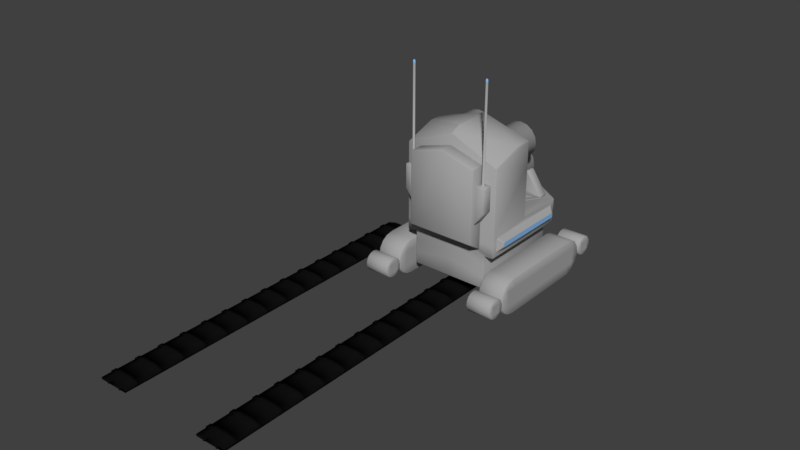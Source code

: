 # Source: Robot1.blend  (saved by Blender 2.78.0; exported with 4.5.12 LTS)
import bpy
from mathutils import Matrix  # noqa: F401  (used for matrix-valued properties, if any)

bpy.ops.wm.read_factory_settings(use_empty=True)
scene = bpy.context.scene
scene.name = 'Scene'

# ---- collections
col_collection_1 = bpy.data.collections.new('Collection 1'); scene.collection.children.link(col_collection_1)

# ---- materials (node trees are filled in below, after node groups)
mat_material = bpy.data.materials.new('Material')
mat_material.alpha_threshold = 0.0
mat_material.roughness = 0.5
mat_material_001 = bpy.data.materials.new('Material.001')
mat_material_001.alpha_threshold = 0.0
mat_material_001.roughness = 0.5
mat_material_003 = bpy.data.materials.new('Material.003')
mat_material_003.alpha_threshold = 0.0
mat_material_003.roughness = 0.5

# ---- material node trees
mat_material.use_nodes = True; mat_material.node_tree.nodes.clear()
_N = mat_material.node_tree.nodes; _L = mat_material.node_tree.links
n0 = _N.new('ShaderNodeOutputMaterial'); n0.name = 'Material Output'; n0.location = (300, 300)
n1 = _N.new('ShaderNodeBsdfDiffuse'); n1.name = 'Diffuse BSDF'; n1.location = (10, 300)
n1.inputs[0].default_value = (0.004896, 0.004896, 0.004896, 1.0)
_L.new(n1.outputs[0], n0.inputs[0])
n0.is_active_output = True
mat_material_001.use_nodes = True; mat_material_001.node_tree.nodes.clear()
_N = mat_material_001.node_tree.nodes; _L = mat_material_001.node_tree.links
n0 = _N.new('ShaderNodeOutputMaterial'); n0.name = 'Material Output'; n0.location = (300, 300)
n1 = _N.new('ShaderNodeBsdfDiffuse'); n1.name = 'Diffuse BSDF'; n1.location = (10, 300)
n1.inputs[0].default_value = (0.3844, 0.3844, 0.3844, 1.0)
_L.new(n1.outputs[0], n0.inputs[0])
n0.is_active_output = True
mat_material_003.use_nodes = True; mat_material_003.node_tree.nodes.clear()
_N = mat_material_003.node_tree.nodes; _L = mat_material_003.node_tree.links
n0 = _N.new('ShaderNodeOutputMaterial'); n0.name = 'Material Output'; n0.location = (300, 300)
n1 = _N.new('ShaderNodeBsdfDiffuse'); n1.name = 'Diffuse BSDF'; n1.location = (10, 300)
n1.inputs[0].default_value = (0.2298, 0.4669, 0.8, 1.0)
_L.new(n1.outputs[0], n0.inputs[0])
n0.is_active_output = True

# ---- world
world_world = bpy.data.worlds.new('World'); scene.world = world_world
world_world.color = (0.05088, 0.05088, 0.05088)
world_world.use_sun_shadow = False
world_world.sun_shadow_jitter_overblur = 0.0
world_world.cycles.sampling_method = 'MANUAL'

# ---- meshes
me_vert = bpy.data.meshes.new('Vert')
me_vert.from_pydata([(0.0, 0.0, 0.0), (-1.669e-06, 0.5051, -7.451e-09)], [(0, 1)], [])
me_vert.use_remesh_preserve_volume = False
me_vert.use_remesh_preserve_attributes = False
me_vert.use_mirror_vertex_groups = False
me_vert.update()
me_plane_000 = bpy.data.meshes.new('Plane.000')
me_plane_000.from_pydata([(0.16, 0.03286, -0.448), (0.1333, 0.03286, -0.448), (-0.1333, 0.03286, -0.448), (-0.16, 0.03286, -0.448), (-0.16, 0.05208, -0.448), (0.16, 0.05208, -0.448), (0.1333, 0.05208, -0.448), (-0.1333, 0.05208, -0.448), (0.3165, 0.05208, -0.448), (-0.3165, 0.05208, -0.448), (-0.1333, 0.1421, -0.448), (0.1333, 0.1421, -0.448), (0.3165, 0.09208, -0.448), (-0.3165, 0.09208, -0.448), (-0.3165, 0.09208, -0.1484), (0.3165, 0.09208, -0.1484), (-0.3165, 0.1168, -0.1484), (0.3165, 0.1168, -0.1484), (-0.3165, 0.1168, -0.248), (0.3165, 0.1168, -0.248), (-0.3165, 0.09208, -0.248), (0.3165, 0.09208, -0.248), (0.1333, 0.1421, -0.1484), (-0.1333, 0.1421, -0.1484), (0.1333, 0.1668, -0.1484), (-0.1333, 0.1668, -0.1484), (0.1333, 0.1668, -0.248), (-0.1333, 0.1668, -0.248), (0.1333, 0.1421, -0.248), (-0.1333, 0.1421, -0.248), (-0.3165, 0.05208, -0.1484), (0.3165, 0.05208, -0.1484), (-0.3165, 0.05208, -0.248), (0.3165, 0.05208, -0.248), (-0.1333, 0.05208, -0.1484), (0.1333, 0.05208, -0.1484), (-0.1333, 0.05208, -0.248), (0.1333, 0.05208, -0.248), (0.16, 0.05208, -0.1484), (0.16, 0.05208, -0.248), (-0.16, 0.05208, -0.1484), (-0.16, 0.05208, -0.248), (-0.16, 0.03286, -0.1484), (-0.1333, 0.03286, -0.1484), (-0.16, 0.03286, -0.248), (-0.1333, 0.03286, -0.248), (0.1333, 0.03286, -0.248), (0.1333, 0.03286, -0.1484), (0.16, 0.03286, -0.1484), (0.16, 0.03286, -0.248), (-0.3165, 0.09208, 0.05158), (0.3165, 0.09208, 0.05158), (0.1333, 0.1421, 0.05158), (-0.1333, 0.1421, 0.05158), (-0.3165, 0.05208, 0.05158), (0.3165, 0.05208, 0.05158), (-0.1333, 0.05208, 0.05158), (0.1333, 0.05208, 0.05158), (0.16, 0.05208, 0.05158), (-0.16, 0.05208, 0.05158), (-0.16, 0.03286, 0.05158), (-0.1333, 0.03286, 0.05158), (0.1333, 0.03286, 0.05158), (0.16, 0.03286, 0.05158), (-0.3165, 0.09208, 0.3512), (0.3165, 0.09208, 0.3512), (-0.3165, 0.1168, 0.3512), (0.3165, 0.1168, 0.3512), (-0.3165, 0.1168, 0.2516), (0.3165, 0.1168, 0.2516), (-0.3165, 0.09208, 0.2516), (0.3165, 0.09208, 0.2516), (0.1333, 0.1421, 0.3512), (-0.1333, 0.1421, 0.3512), (0.1333, 0.1668, 0.3512), (-0.1333, 0.1668, 0.3512), (0.1333, 0.1668, 0.2516), (-0.1333, 0.1668, 0.2516), (0.1333, 0.1421, 0.2516), (-0.1333, 0.1421, 0.2516), (-0.3165, 0.05208, 0.3512), (0.3165, 0.05208, 0.3512), (-0.3165, 0.05208, 0.2516), (0.3165, 0.05208, 0.2516), (-0.1333, 0.05208, 0.3512), (0.1333, 0.05208, 0.3512), (-0.1333, 0.05208, 0.2516), (0.1333, 0.05208, 0.2516), (0.16, 0.05208, 0.3512), (0.16, 0.05208, 0.2516), (-0.16, 0.05208, 0.3512), (-0.16, 0.05208, 0.2516), (-0.16, 0.03286, 0.3512), (-0.1333, 0.03286, 0.3512), (-0.16, 0.03286, 0.2516), (-0.1333, 0.03286, 0.2516), (0.1333, 0.03286, 0.2516), (0.1333, 0.03286, 0.3512), (0.16, 0.03286, 0.3512), (0.16, 0.03286, 0.2516), (-0.3165, 0.09208, 0.5512), (0.3165, 0.09208, 0.5512), (0.1333, 0.1421, 0.5512), (-0.1333, 0.1421, 0.5512), (-0.3165, 0.05208, 0.5512), (0.3165, 0.05208, 0.5512), (-0.1333, 0.05208, 0.5512), (0.1333, 0.05208, 0.5512), (0.16, 0.05208, 0.5512), (-0.16, 0.05208, 0.5512), (-0.16, 0.03286, 0.5512), (-0.1333, 0.03286, 0.5512), (0.1333, 0.03286, 0.5512), (0.16, 0.03286, 0.5512), (-0.3165, 0.09208, 0.8508), (0.3165, 0.09208, 0.8508), (-0.3165, 0.1168, 0.8508), (0.3165, 0.1168, 0.8508), (-0.3165, 0.1168, 0.7512), (0.3165, 0.1168, 0.7512), (-0.3165, 0.09208, 0.7512), (0.3165, 0.09208, 0.7512), (0.1333, 0.1421, 0.8508), (-0.1333, 0.1421, 0.8508), (0.1333, 0.1668, 0.8508), (-0.1333, 0.1668, 0.8508), (0.1333, 0.1668, 0.7512), (-0.1333, 0.1668, 0.7512), (0.1333, 0.1421, 0.7512), (-0.1333, 0.1421, 0.7512), (-0.3165, 0.05208, 0.8508), (0.3165, 0.05208, 0.8508), (-0.3165, 0.05208, 0.7512), (0.3165, 0.05208, 0.7512), (-0.1333, 0.05208, 0.8508), (0.1333, 0.05208, 0.8508), (-0.1333, 0.05208, 0.7512), (0.1333, 0.05208, 0.7512), (0.16, 0.05208, 0.8508), (0.16, 0.05208, 0.7512), (-0.16, 0.05208, 0.8508), (-0.16, 0.05208, 0.7512), (-0.16, 0.03286, 0.8508), (-0.1333, 0.03286, 0.8508), (-0.16, 0.03286, 0.7512), (-0.1333, 0.03286, 0.7512), (0.1333, 0.03286, 0.7512), (0.1333, 0.03286, 0.8508), (0.16, 0.03286, 0.8508), (0.16, 0.03286, 0.7512), (-0.3165, 0.09208, 1.051), (0.3165, 0.09208, 1.051), (0.1333, 0.1421, 1.051), (-0.1333, 0.1421, 1.051), (-0.3165, 0.05208, 1.051), (0.3165, 0.05208, 1.051), (-0.1333, 0.05208, 1.051), (0.1333, 0.05208, 1.051), (0.16, 0.05208, 1.051), (-0.16, 0.05208, 1.051), (-0.16, 0.03286, 1.051), (-0.1333, 0.03286, 1.051), (0.1333, 0.03286, 1.051), (0.16, 0.03286, 1.051), (-0.3165, 0.09208, 1.35), (0.3165, 0.09208, 1.35), (-0.3165, 0.1168, 1.35), (0.3165, 0.1168, 1.35), (-0.3165, 0.1168, 1.251), (0.3165, 0.1168, 1.251), (-0.3165, 0.09208, 1.251), (0.3165, 0.09208, 1.251), (0.1333, 0.1421, 1.35), (-0.1333, 0.1421, 1.35), (0.1333, 0.1668, 1.35), (-0.1333, 0.1668, 1.35), (0.1333, 0.1668, 1.251), (-0.1333, 0.1668, 1.251), (0.1333, 0.1421, 1.251), (-0.1333, 0.1421, 1.251), (-0.3165, 0.05208, 1.35), (0.3165, 0.05208, 1.35), (-0.3165, 0.05208, 1.251), (0.3165, 0.05208, 1.251), (-0.1333, 0.05208, 1.35), (0.1333, 0.05208, 1.35), (-0.1333, 0.05208, 1.251), (0.1333, 0.05208, 1.251), (0.16, 0.05208, 1.35), (0.16, 0.05208, 1.251), (-0.16, 0.05208, 1.35), (-0.16, 0.05208, 1.251), (-0.16, 0.03286, 1.35), (-0.1333, 0.03286, 1.35), (-0.16, 0.03286, 1.251), (-0.1333, 0.03286, 1.251), (0.1333, 0.03286, 1.251), (0.1333, 0.03286, 1.35), (0.16, 0.03286, 1.35), (0.16, 0.03286, 1.251), (-0.3165, 0.09208, 1.55), (0.3165, 0.09208, 1.55), (0.1333, 0.1421, 1.55), (-0.1333, 0.1421, 1.55), (-0.3165, 0.05208, 1.55), (0.3165, 0.05208, 1.55), (-0.1333, 0.05208, 1.55), (0.1333, 0.05208, 1.55), (0.16, 0.05208, 1.55), (-0.16, 0.05208, 1.55), (-0.16, 0.03286, 1.55), (-0.1333, 0.03286, 1.55), (0.1333, 0.03286, 1.55), (0.16, 0.03286, 1.55), (-0.3165, 0.09208, 1.85), (0.3165, 0.09208, 1.85), (-0.3165, 0.1168, 1.85), (0.3165, 0.1168, 1.85), (-0.3165, 0.1168, 1.75), (0.3165, 0.1168, 1.75), (-0.3165, 0.09208, 1.75), (0.3165, 0.09208, 1.75), (0.1333, 0.1421, 1.85), (-0.1333, 0.1421, 1.85), (0.1333, 0.1668, 1.85), (-0.1333, 0.1668, 1.85), (0.1333, 0.1668, 1.75), (-0.1333, 0.1668, 1.75), (0.1333, 0.1421, 1.75), (-0.1333, 0.1421, 1.75), (-0.3165, 0.05208, 1.85), (0.3165, 0.05208, 1.85), (-0.3165, 0.05208, 1.75), (0.3165, 0.05208, 1.75), (-0.1333, 0.05208, 1.85), (0.1333, 0.05208, 1.85), (-0.1333, 0.05208, 1.75), (0.1333, 0.05208, 1.75), (0.16, 0.05208, 1.85), (0.16, 0.05208, 1.75), (-0.16, 0.05208, 1.85), (-0.16, 0.05208, 1.75), (-0.16, 0.03286, 1.85), (-0.1333, 0.03286, 1.85), (-0.16, 0.03286, 1.75), (-0.1333, 0.03286, 1.75), (0.1333, 0.03286, 1.75), (0.1333, 0.03286, 1.85), (0.16, 0.03286, 1.85), (0.16, 0.03286, 1.75), (-0.3165, 0.09208, 2.05), (0.3165, 0.09208, 2.05), (0.1333, 0.1421, 2.05), (-0.1333, 0.1421, 2.05), (-0.3165, 0.05208, 2.05), (0.3165, 0.05208, 2.05), (-0.1333, 0.05208, 2.05), (0.1333, 0.05208, 2.05), (0.16, 0.05208, 2.05), (-0.16, 0.05208, 2.05), (-0.16, 0.03286, 2.05), (-0.1333, 0.03286, 2.05), (0.1333, 0.03286, 2.05), (0.16, 0.03286, 2.05), (-0.3165, 0.09208, 2.35), (0.3165, 0.09208, 2.35), (-0.3165, 0.1168, 2.35), (0.3165, 0.1168, 2.35), (-0.3165, 0.1168, 2.25), (0.3165, 0.1168, 2.25), (-0.3165, 0.09208, 2.25), (0.3165, 0.09208, 2.25), (0.1333, 0.1421, 2.35), (-0.1333, 0.1421, 2.35), (0.1333, 0.1668, 2.35), (-0.1333, 0.1668, 2.35), (0.1333, 0.1668, 2.25), (-0.1333, 0.1668, 2.25), (0.1333, 0.1421, 2.25), (-0.1333, 0.1421, 2.25), (-0.3165, 0.05208, 2.35), (0.3165, 0.05208, 2.35), (-0.3165, 0.05208, 2.25), (0.3165, 0.05208, 2.25), (-0.1333, 0.05208, 2.35), (0.1333, 0.05208, 2.35), (-0.1333, 0.05208, 2.25), (0.1333, 0.05208, 2.25), (0.16, 0.05208, 2.35), (0.16, 0.05208, 2.25), (-0.16, 0.05208, 2.35), (-0.16, 0.05208, 2.25), (-0.16, 0.03286, 2.35), (-0.1333, 0.03286, 2.35), (-0.16, 0.03286, 2.25), (-0.1333, 0.03286, 2.25), (0.1333, 0.03286, 2.25), (0.1333, 0.03286, 2.35), (0.16, 0.03286, 2.35), (0.16, 0.03286, 2.25), (-0.3165, 0.09208, 2.55), (0.3165, 0.09208, 2.55), (0.1333, 0.1421, 2.55), (-0.1333, 0.1421, 2.55), (-0.3165, 0.05208, 2.55), (0.3165, 0.05208, 2.55), (-0.1333, 0.05208, 2.55), (0.1333, 0.05208, 2.55), (0.16, 0.05208, 2.55), (-0.16, 0.05208, 2.55), (-0.16, 0.03286, 2.55), (-0.1333, 0.03286, 2.55), (0.1333, 0.03286, 2.55), (0.16, 0.03286, 2.55), (-0.3165, 0.09208, 2.849), (0.3165, 0.09208, 2.849), (-0.3165, 0.1168, 2.849), (0.3165, 0.1168, 2.849), (-0.3165, 0.1168, 2.75), (0.3165, 0.1168, 2.75), (-0.3165, 0.09208, 2.75), (0.3165, 0.09208, 2.75), (0.1333, 0.1421, 2.849), (-0.1333, 0.1421, 2.849), (0.1333, 0.1668, 2.849), (-0.1333, 0.1668, 2.849), (0.1333, 0.1668, 2.75), (-0.1333, 0.1668, 2.75), (0.1333, 0.1421, 2.75), (-0.1333, 0.1421, 2.75), (-0.3165, 0.05208, 2.849), (0.3165, 0.05208, 2.849), (-0.3165, 0.05208, 2.75), (0.3165, 0.05208, 2.75), (-0.1333, 0.05208, 2.849), (0.1333, 0.05208, 2.849), (-0.1333, 0.05208, 2.75), (0.1333, 0.05208, 2.75), (0.16, 0.05208, 2.849), (0.16, 0.05208, 2.75), (-0.16, 0.05208, 2.849), (-0.16, 0.05208, 2.75), (-0.16, 0.03286, 2.849), (-0.1333, 0.03286, 2.849), (-0.16, 0.03286, 2.75), (-0.1333, 0.03286, 2.75), (0.1333, 0.03286, 2.75), (0.1333, 0.03286, 2.849), (0.16, 0.03286, 2.849), (0.16, 0.03286, 2.75), (-0.3165, 0.09208, 3.049), (0.3165, 0.09208, 3.049), (0.1333, 0.1421, 3.049), (-0.1333, 0.1421, 3.049), (-0.3165, 0.05208, 3.049), (0.3165, 0.05208, 3.049), (-0.1333, 0.05208, 3.049), (0.1333, 0.05208, 3.049), (0.16, 0.05208, 3.049), (-0.16, 0.05208, 3.049), (-0.16, 0.03286, 3.049), (-0.1333, 0.03286, 3.049), (0.1333, 0.03286, 3.049), (0.16, 0.03286, 3.049), (-0.3165, 0.09208, 3.349), (0.3165, 0.09208, 3.349), (-0.3165, 0.1168, 3.349), (0.3165, 0.1168, 3.349), (-0.3165, 0.1168, 3.249), (0.3165, 0.1168, 3.249), (-0.3165, 0.09208, 3.249), (0.3165, 0.09208, 3.249), (0.1333, 0.1421, 3.349), (-0.1333, 0.1421, 3.349), (0.1333, 0.1668, 3.349), (-0.1333, 0.1668, 3.349), (0.1333, 0.1668, 3.249), (-0.1333, 0.1668, 3.249), (0.1333, 0.1421, 3.249), (-0.1333, 0.1421, 3.249), (-0.3165, 0.05208, 3.349), (0.3165, 0.05208, 3.349), (-0.3165, 0.05208, 3.249), (0.3165, 0.05208, 3.249), (-0.1333, 0.05208, 3.349), (0.1333, 0.05208, 3.349), (-0.1333, 0.05208, 3.249), (0.1333, 0.05208, 3.249), (0.16, 0.05208, 3.349), (0.16, 0.05208, 3.249), (-0.16, 0.05208, 3.349), (-0.16, 0.05208, 3.249), (-0.16, 0.03286, 3.349), (-0.1333, 0.03286, 3.349), (-0.16, 0.03286, 3.249), (-0.1333, 0.03286, 3.249), (0.1333, 0.03286, 3.249), (0.1333, 0.03286, 3.349), (0.16, 0.03286, 3.349), (0.16, 0.03286, 3.249), (-0.3165, 0.09208, 3.549), (0.3165, 0.09208, 3.549), (0.1333, 0.1421, 3.549), (-0.1333, 0.1421, 3.549), (-0.3165, 0.05208, 3.549), (0.3165, 0.05208, 3.549), (-0.1333, 0.05208, 3.549), (0.1333, 0.05208, 3.549), (0.16, 0.05208, 3.549), (-0.16, 0.05208, 3.549), (-0.16, 0.03286, 3.549), (-0.1333, 0.03286, 3.549), (0.1333, 0.03286, 3.549), (0.16, 0.03286, 3.549), (-0.3165, 0.09208, 3.848), (0.3165, 0.09208, 3.848), (-0.3165, 0.1168, 3.848), (0.3165, 0.1168, 3.848), (-0.3165, 0.1168, 3.749), (0.3165, 0.1168, 3.749), (-0.3165, 0.09208, 3.749), (0.3165, 0.09208, 3.749), (0.1333, 0.1421, 3.848), (-0.1333, 0.1421, 3.848), (0.1333, 0.1668, 3.848), (-0.1333, 0.1668, 3.848), (0.1333, 0.1668, 3.749), (-0.1333, 0.1668, 3.749), (0.1333, 0.1421, 3.749), (-0.1333, 0.1421, 3.749), (-0.3165, 0.05208, 3.848), (0.3165, 0.05208, 3.848), (-0.3165, 0.05208, 3.749), (0.3165, 0.05208, 3.749), (-0.1333, 0.05208, 3.848), (0.1333, 0.05208, 3.848), (-0.1333, 0.05208, 3.749), (0.1333, 0.05208, 3.749), (0.16, 0.05208, 3.848), (0.16, 0.05208, 3.749), (-0.16, 0.05208, 3.848), (-0.16, 0.05208, 3.749), (-0.16, 0.03286, 3.848), (-0.1333, 0.03286, 3.848), (-0.16, 0.03286, 3.749), (-0.1333, 0.03286, 3.749), (0.1333, 0.03286, 3.749), (0.1333, 0.03286, 3.848), (0.16, 0.03286, 3.848), (0.16, 0.03286, 3.749), (-0.3165, 0.09208, 4.048), (0.3165, 0.09208, 4.048), (0.1333, 0.1421, 4.048), (-0.1333, 0.1421, 4.048), (-0.3165, 0.05208, 4.048), (0.3165, 0.05208, 4.048), (-0.1333, 0.05208, 4.048), (0.1333, 0.05208, 4.048), (0.16, 0.05208, 4.048), (-0.16, 0.05208, 4.048), (-0.16, 0.03286, 4.048), (-0.1333, 0.03286, 4.048), (0.1333, 0.03286, 4.048), (0.16, 0.03286, 4.048), (-0.3165, 0.09208, 4.348), (0.3165, 0.09208, 4.348), (-0.3165, 0.1168, 4.348), (0.3165, 0.1168, 4.348), (-0.3165, 0.1168, 4.248), (0.3165, 0.1168, 4.248), (-0.3165, 0.09208, 4.248), (0.3165, 0.09208, 4.248), (0.1333, 0.1421, 4.348), (-0.1333, 0.1421, 4.348), (0.1333, 0.1668, 4.348), (-0.1333, 0.1668, 4.348), (0.1333, 0.1668, 4.248), (-0.1333, 0.1668, 4.248), (0.1333, 0.1421, 4.248), (-0.1333, 0.1421, 4.248), (-0.3165, 0.05208, 4.348), (0.3165, 0.05208, 4.348), (-0.3165, 0.05208, 4.248), (0.3165, 0.05208, 4.248), (-0.1333, 0.05208, 4.348), (0.1333, 0.05208, 4.348), (-0.1333, 0.05208, 4.248), (0.1333, 0.05208, 4.248), (0.16, 0.05208, 4.348), (0.16, 0.05208, 4.248), (-0.16, 0.05208, 4.348), (-0.16, 0.05208, 4.248), (-0.16, 0.03286, 4.348), (-0.1333, 0.03286, 4.348), (-0.16, 0.03286, 4.248), (-0.1333, 0.03286, 4.248), (0.1333, 0.03286, 4.248), (0.1333, 0.03286, 4.348), (0.16, 0.03286, 4.348), (0.16, 0.03286, 4.248), (-0.3165, 0.09208, 4.548), (0.3165, 0.09208, 4.548), (0.1333, 0.1421, 4.548), (-0.1333, 0.1421, 4.548), (-0.3165, 0.05208, 4.548), (0.3165, 0.05208, 4.548), (-0.1333, 0.05208, 4.548), (0.1333, 0.05208, 4.548), (0.16, 0.05208, 4.548), (-0.16, 0.05208, 4.548), (-0.16, 0.03286, 4.548), (-0.1333, 0.03286, 4.548), (0.1333, 0.03286, 4.548), (0.16, 0.03286, 4.548), (-0.3165, 0.09208, 4.848), (0.3165, 0.09208, 4.848), (-0.3165, 0.1168, 4.848), (0.3165, 0.1168, 4.848), (-0.3165, 0.1168, 4.748), (0.3165, 0.1168, 4.748), (-0.3165, 0.09208, 4.748), (0.3165, 0.09208, 4.748), (0.1333, 0.1421, 4.848), (-0.1333, 0.1421, 4.848), (0.1333, 0.1668, 4.848), (-0.1333, 0.1668, 4.848), (0.1333, 0.1668, 4.748), (-0.1333, 0.1668, 4.748), (0.1333, 0.1421, 4.748), (-0.1333, 0.1421, 4.748), (-0.3165, 0.05208, 4.848), (0.3165, 0.05208, 4.848), (-0.3165, 0.05208, 4.748), (0.3165, 0.05208, 4.748), (-0.1333, 0.05208, 4.848), (0.1333, 0.05208, 4.848), (-0.1333, 0.05208, 4.748), (0.1333, 0.05208, 4.748), (0.16, 0.05208, 4.848), (0.16, 0.05208, 4.748), (-0.16, 0.05208, 4.848), (-0.16, 0.05208, 4.748), (-0.16, 0.03286, 4.848), (-0.1333, 0.03286, 4.848), (-0.16, 0.03286, 4.748), (-0.1333, 0.03286, 4.748), (0.1333, 0.03286, 4.748), (0.1333, 0.03286, 4.848), (0.16, 0.03286, 4.848), (0.16, 0.03286, 4.748), (-0.3165, 0.09208, 5.048), (0.3165, 0.09208, 5.048), (0.1333, 0.1421, 5.048), (-0.1333, 0.1421, 5.048), (-0.3165, 0.05208, 5.048), (0.3165, 0.05208, 5.048), (-0.1333, 0.05208, 5.048), (0.1333, 0.05208, 5.048), (0.16, 0.05208, 5.048), (-0.16, 0.05208, 5.048), (-0.16, 0.03286, 5.048), (-0.1333, 0.03286, 5.048), (0.1333, 0.03286, 5.048), (0.16, 0.03286, 5.048), (-0.3165, 0.09208, 5.347), (0.3165, 0.09208, 5.347), (-0.3165, 0.1168, 5.347), (0.3165, 0.1168, 5.347), (-0.3165, 0.1168, 5.248), (0.3165, 0.1168, 5.248), (-0.3165, 0.09208, 5.248), (0.3165, 0.09208, 5.248), (0.1333, 0.1421, 5.347), (-0.1333, 0.1421, 5.347), (0.1333, 0.1668, 5.347), (-0.1333, 0.1668, 5.347), (0.1333, 0.1668, 5.248), (-0.1333, 0.1668, 5.248), (0.1333, 0.1421, 5.248), (-0.1333, 0.1421, 5.248), (-0.3165, 0.05208, 5.347), (0.3165, 0.05208, 5.347), (-0.3165, 0.05208, 5.248), (0.3165, 0.05208, 5.248), (-0.1333, 0.05208, 5.347), (0.1333, 0.05208, 5.347), (-0.1333, 0.05208, 5.248), (0.1333, 0.05208, 5.248), (0.16, 0.05208, 5.347), (0.16, 0.05208, 5.248), (-0.16, 0.05208, 5.347), (-0.16, 0.05208, 5.248), (-0.16, 0.03286, 5.347), (-0.1333, 0.03286, 5.347), (-0.16, 0.03286, 5.248), (-0.1333, 0.03286, 5.248), (0.1333, 0.03286, 5.248), (0.1333, 0.03286, 5.347), (0.16, 0.03286, 5.347), (0.16, 0.03286, 5.248), (-0.3165, 0.09208, 5.547), (0.3165, 0.09208, 5.547), (0.1333, 0.1421, 5.547), (-0.1333, 0.1421, 5.547), (-0.3165, 0.05208, 5.547), (0.3165, 0.05208, 5.547), (-0.1333, 0.05208, 5.547), (0.1333, 0.05208, 5.547), (0.16, 0.05208, 5.547), (-0.16, 0.05208, 5.547), (-0.16, 0.03286, 5.547), (-0.1333, 0.03286, 5.547), (0.1333, 0.03286, 5.547), (0.16, 0.03286, 5.547), (-0.3165, 0.09208, 5.847), (0.3165, 0.09208, 5.847), (-0.3165, 0.1168, 5.847), (0.3165, 0.1168, 5.847), (-0.3165, 0.1168, 5.747), (0.3165, 0.1168, 5.747), (-0.3165, 0.09208, 5.747), (0.3165, 0.09208, 5.747), (0.1333, 0.1421, 5.847), (-0.1333, 0.1421, 5.847), (0.1333, 0.1668, 5.847), (-0.1333, 0.1668, 5.847), (0.1333, 0.1668, 5.747), (-0.1333, 0.1668, 5.747), (0.1333, 0.1421, 5.747), (-0.1333, 0.1421, 5.747), (-0.3165, 0.05208, 5.847), (0.3165, 0.05208, 5.847), (-0.3165, 0.05208, 5.747), (0.3165, 0.05208, 5.747), (-0.1333, 0.05208, 5.847), (0.1333, 0.05208, 5.847), (-0.1333, 0.05208, 5.747), (0.1333, 0.05208, 5.747), (0.16, 0.05208, 5.847), (0.16, 0.05208, 5.747), (-0.16, 0.05208, 5.847), (-0.16, 0.05208, 5.747), (-0.16, 0.03286, 5.847), (-0.1333, 0.03286, 5.847), (-0.16, 0.03286, 5.747), (-0.1333, 0.03286, 5.747), (0.1333, 0.03286, 5.747), (0.1333, 0.03286, 5.847), (0.16, 0.03286, 5.847), (0.16, 0.03286, 5.747), (-0.3165, 0.09208, 6.047), (0.3165, 0.09208, 6.047), (0.1333, 0.1421, 6.047), (-0.1333, 0.1421, 6.047), (-0.3165, 0.05208, 6.047), (0.3165, 0.05208, 6.047), (-0.1333, 0.05208, 6.047), (0.1333, 0.05208, 6.047), (0.16, 0.05208, 6.047), (-0.16, 0.05208, 6.047), (-0.16, 0.03286, 6.047), (-0.1333, 0.03286, 6.047), (0.1333, 0.03286, 6.047), (0.16, 0.03286, 6.047), (-0.3165, 0.09208, 6.346), (0.3165, 0.09208, 6.346), (-0.3165, 0.1168, 6.346), (0.3165, 0.1168, 6.346), (-0.3165, 0.1168, 6.247), (0.3165, 0.1168, 6.247), (-0.3165, 0.09208, 6.247), (0.3165, 0.09208, 6.247), (0.1333, 0.1421, 6.346), (-0.1333, 0.1421, 6.346), (0.1333, 0.1668, 6.346), (-0.1333, 0.1668, 6.346), (0.1333, 0.1668, 6.247), (-0.1333, 0.1668, 6.247), (0.1333, 0.1421, 6.247), (-0.1333, 0.1421, 6.247), (-0.3165, 0.05208, 6.346), (0.3165, 0.05208, 6.346), (-0.3165, 0.05208, 6.247), (0.3165, 0.05208, 6.247), (-0.1333, 0.05208, 6.346), (0.1333, 0.05208, 6.346), (-0.1333, 0.05208, 6.247), (0.1333, 0.05208, 6.247), (0.16, 0.05208, 6.346), (0.16, 0.05208, 6.247), (-0.16, 0.05208, 6.346), (-0.16, 0.05208, 6.247), (-0.16, 0.03286, 6.346), (-0.1333, 0.03286, 6.346), (-0.16, 0.03286, 6.247), (-0.1333, 0.03286, 6.247), (0.1333, 0.03286, 6.247), (0.1333, 0.03286, 6.346), (0.16, 0.03286, 6.346), (0.16, 0.03286, 6.247), (-0.3165, 0.09208, 6.546), (0.3165, 0.09208, 6.546), (0.1333, 0.1421, 6.546), (-0.1333, 0.1421, 6.546), (-0.3165, 0.05208, 6.546), (0.3165, 0.05208, 6.546), (-0.1333, 0.05208, 6.546), (0.1333, 0.05208, 6.546), (0.16, 0.05208, 6.546), (-0.16, 0.05208, 6.546), (-0.16, 0.03286, 6.546), (-0.1333, 0.03286, 6.546), (0.1333, 0.03286, 6.546), (0.16, 0.03286, 6.546), (-0.3165, 0.09208, 6.846), (0.3165, 0.09208, 6.846), (-0.3165, 0.1168, 6.846), (0.3165, 0.1168, 6.846), (-0.3165, 0.1168, 6.746), (0.3165, 0.1168, 6.746), (-0.3165, 0.09208, 6.746), (0.3165, 0.09208, 6.746), (0.1333, 0.1421, 6.846), (-0.1333, 0.1421, 6.846), (0.1333, 0.1668, 6.846), (-0.1333, 0.1668, 6.846), (0.1333, 0.1668, 6.746), (-0.1333, 0.1668, 6.746), (0.1333, 0.1421, 6.746), (-0.1333, 0.1421, 6.746), (-0.3165, 0.05208, 6.846), (0.3165, 0.05208, 6.846), (-0.3165, 0.05208, 6.746), (0.3165, 0.05208, 6.746), (-0.1333, 0.05208, 6.846), (0.1333, 0.05208, 6.846), (-0.1333, 0.05208, 6.746), (0.1333, 0.05208, 6.746), (0.16, 0.05208, 6.846), (0.16, 0.05208, 6.746), (-0.16, 0.05208, 6.846), (-0.16, 0.05208, 6.746), (-0.16, 0.03286, 6.846), (-0.1333, 0.03286, 6.846), (-0.16, 0.03286, 6.746), (-0.1333, 0.03286, 6.746), (0.1333, 0.03286, 6.746), (0.1333, 0.03286, 6.846), (0.16, 0.03286, 6.846), (0.16, 0.03286, 6.746), (-0.3165, 0.09208, 7.046), (0.3165, 0.09208, 7.046), (0.1333, 0.1421, 7.046), (-0.1333, 0.1421, 7.046), (-0.3165, 0.05208, 7.046), (0.3165, 0.05208, 7.046), (-0.1333, 0.05208, 7.046), (0.1333, 0.05208, 7.046), (0.16, 0.05208, 7.046), (-0.16, 0.05208, 7.046), (-0.16, 0.03286, 7.046), (-0.1333, 0.03286, 7.046), (0.1333, 0.03286, 7.046), (0.16, 0.03286, 7.046)], [], [(39, 49, 0, 5), (32, 20, 13, 9), (29, 28, 11, 10), (33, 39, 5, 8), (20, 29, 10, 13), (46, 37, 6, 1), (41, 32, 9, 4), (49, 46, 1, 0), (36, 45, 2, 7), (44, 41, 4, 3), (28, 21, 12, 11), (45, 44, 3, 2), (37, 36, 7, 6), (21, 33, 8, 12), (22, 15, 17, 24), (24, 17, 19, 26), (26, 19, 21, 28), (18, 27, 29, 20), (27, 26, 28, 29), (16, 25, 27, 18), (25, 24, 26, 27), (14, 23, 25, 16), (23, 22, 24, 25), (15, 21, 19, 17), (20, 14, 16, 18), (21, 15, 31, 33), (14, 20, 32, 30), (41, 40, 30, 32), (39, 38, 48, 49), (40, 41, 44, 42), (37, 35, 34, 36), (36, 34, 43, 45), (33, 31, 38, 39), (35, 37, 46, 47), (49, 48, 47, 46), (45, 43, 42, 44), (30, 40, 59, 54), (34, 35, 57, 56), (31, 15, 51, 55), (23, 14, 50, 53), (42, 43, 61, 60), (48, 38, 58, 63), (14, 30, 54, 50), (35, 47, 62, 57), (43, 34, 56, 61), (38, 31, 55, 58), (15, 22, 52, 51), (22, 23, 53, 52), (40, 42, 60, 59), (47, 48, 63, 62), (89, 99, 63, 58), (82, 70, 50, 54), (79, 78, 52, 53), (83, 89, 58, 55), (70, 79, 53, 50), (96, 87, 57, 62), (91, 82, 54, 59), (99, 96, 62, 63), (86, 95, 61, 56), (94, 91, 59, 60), (78, 71, 51, 52), (95, 94, 60, 61), (87, 86, 56, 57), (71, 83, 55, 51), (72, 65, 67, 74), (74, 67, 69, 76), (76, 69, 71, 78), (68, 77, 79, 70), (77, 76, 78, 79), (66, 75, 77, 68), (75, 74, 76, 77), (64, 73, 75, 66), (73, 72, 74, 75), (65, 71, 69, 67), (70, 64, 66, 68), (71, 65, 81, 83), (64, 70, 82, 80), (91, 90, 80, 82), (89, 88, 98, 99), (90, 91, 94, 92), (87, 85, 84, 86), (86, 84, 93, 95), (83, 81, 88, 89), (85, 87, 96, 97), (99, 98, 97, 96), (95, 93, 92, 94), (80, 90, 109, 104), (84, 85, 107, 106), (81, 65, 101, 105), (73, 64, 100, 103), (92, 93, 111, 110), (98, 88, 108, 113), (64, 80, 104, 100), (85, 97, 112, 107), (93, 84, 106, 111), (88, 81, 105, 108), (65, 72, 102, 101), (72, 73, 103, 102), (90, 92, 110, 109), (97, 98, 113, 112), (139, 149, 113, 108), (132, 120, 100, 104), (129, 128, 102, 103), (133, 139, 108, 105), (120, 129, 103, 100), (146, 137, 107, 112), (141, 132, 104, 109), (149, 146, 112, 113), (136, 145, 111, 106), (144, 141, 109, 110), (128, 121, 101, 102), (145, 144, 110, 111), (137, 136, 106, 107), (121, 133, 105, 101), (122, 115, 117, 124), (124, 117, 119, 126), (126, 119, 121, 128), (118, 127, 129, 120), (127, 126, 128, 129), (116, 125, 127, 118), (125, 124, 126, 127), (114, 123, 125, 116), (123, 122, 124, 125), (115, 121, 119, 117), (120, 114, 116, 118), (121, 115, 131, 133), (114, 120, 132, 130), (141, 140, 130, 132), (139, 138, 148, 149), (140, 141, 144, 142), (137, 135, 134, 136), (136, 134, 143, 145), (133, 131, 138, 139), (135, 137, 146, 147), (149, 148, 147, 146), (145, 143, 142, 144), (130, 140, 159, 154), (134, 135, 157, 156), (131, 115, 151, 155), (123, 114, 150, 153), (142, 143, 161, 160), (148, 138, 158, 163), (114, 130, 154, 150), (135, 147, 162, 157), (143, 134, 156, 161), (138, 131, 155, 158), (115, 122, 152, 151), (122, 123, 153, 152), (140, 142, 160, 159), (147, 148, 163, 162), (189, 199, 163, 158), (182, 170, 150, 154), (179, 178, 152, 153), (183, 189, 158, 155), (170, 179, 153, 150), (196, 187, 157, 162), (191, 182, 154, 159), (199, 196, 162, 163), (186, 195, 161, 156), (194, 191, 159, 160), (178, 171, 151, 152), (195, 194, 160, 161), (187, 186, 156, 157), (171, 183, 155, 151), (172, 165, 167, 174), (174, 167, 169, 176), (176, 169, 171, 178), (168, 177, 179, 170), (177, 176, 178, 179), (166, 175, 177, 168), (175, 174, 176, 177), (164, 173, 175, 166), (173, 172, 174, 175), (165, 171, 169, 167), (170, 164, 166, 168), (171, 165, 181, 183), (164, 170, 182, 180), (191, 190, 180, 182), (189, 188, 198, 199), (190, 191, 194, 192), (187, 185, 184, 186), (186, 184, 193, 195), (183, 181, 188, 189), (185, 187, 196, 197), (199, 198, 197, 196), (195, 193, 192, 194), (180, 190, 209, 204), (184, 185, 207, 206), (181, 165, 201, 205), (173, 164, 200, 203), (192, 193, 211, 210), (198, 188, 208, 213), (164, 180, 204, 200), (185, 197, 212, 207), (193, 184, 206, 211), (188, 181, 205, 208), (165, 172, 202, 201), (172, 173, 203, 202), (190, 192, 210, 209), (197, 198, 213, 212), (239, 249, 213, 208), (232, 220, 200, 204), (229, 228, 202, 203), (233, 239, 208, 205), (220, 229, 203, 200), (246, 237, 207, 212), (241, 232, 204, 209), (249, 246, 212, 213), (236, 245, 211, 206), (244, 241, 209, 210), (228, 221, 201, 202), (245, 244, 210, 211), (237, 236, 206, 207), (221, 233, 205, 201), (222, 215, 217, 224), (224, 217, 219, 226), (226, 219, 221, 228), (218, 227, 229, 220), (227, 226, 228, 229), (216, 225, 227, 218), (225, 224, 226, 227), (214, 223, 225, 216), (223, 222, 224, 225), (215, 221, 219, 217), (220, 214, 216, 218), (221, 215, 231, 233), (214, 220, 232, 230), (241, 240, 230, 232), (239, 238, 248, 249), (240, 241, 244, 242), (237, 235, 234, 236), (236, 234, 243, 245), (233, 231, 238, 239), (235, 237, 246, 247), (249, 248, 247, 246), (245, 243, 242, 244), (230, 240, 259, 254), (234, 235, 257, 256), (231, 215, 251, 255), (223, 214, 250, 253), (242, 243, 261, 260), (248, 238, 258, 263), (214, 230, 254, 250), (235, 247, 262, 257), (243, 234, 256, 261), (238, 231, 255, 258), (215, 222, 252, 251), (222, 223, 253, 252), (240, 242, 260, 259), (247, 248, 263, 262), (289, 299, 263, 258), (282, 270, 250, 254), (279, 278, 252, 253), (283, 289, 258, 255), (270, 279, 253, 250), (296, 287, 257, 262), (291, 282, 254, 259), (299, 296, 262, 263), (286, 295, 261, 256), (294, 291, 259, 260), (278, 271, 251, 252), (295, 294, 260, 261), (287, 286, 256, 257), (271, 283, 255, 251), (272, 265, 267, 274), (274, 267, 269, 276), (276, 269, 271, 278), (268, 277, 279, 270), (277, 276, 278, 279), (266, 275, 277, 268), (275, 274, 276, 277), (264, 273, 275, 266), (273, 272, 274, 275), (265, 271, 269, 267), (270, 264, 266, 268), (271, 265, 281, 283), (264, 270, 282, 280), (291, 290, 280, 282), (289, 288, 298, 299), (290, 291, 294, 292), (287, 285, 284, 286), (286, 284, 293, 295), (283, 281, 288, 289), (285, 287, 296, 297), (299, 298, 297, 296), (295, 293, 292, 294), (280, 290, 309, 304), (284, 285, 307, 306), (281, 265, 301, 305), (273, 264, 300, 303), (292, 293, 311, 310), (298, 288, 308, 313), (264, 280, 304, 300), (285, 297, 312, 307), (293, 284, 306, 311), (288, 281, 305, 308), (265, 272, 302, 301), (272, 273, 303, 302), (290, 292, 310, 309), (297, 298, 313, 312), (339, 349, 313, 308), (332, 320, 300, 304), (329, 328, 302, 303), (333, 339, 308, 305), (320, 329, 303, 300), (346, 337, 307, 312), (341, 332, 304, 309), (349, 346, 312, 313), (336, 345, 311, 306), (344, 341, 309, 310), (328, 321, 301, 302), (345, 344, 310, 311), (337, 336, 306, 307), (321, 333, 305, 301), (322, 315, 317, 324), (324, 317, 319, 326), (326, 319, 321, 328), (318, 327, 329, 320), (327, 326, 328, 329), (316, 325, 327, 318), (325, 324, 326, 327), (314, 323, 325, 316), (323, 322, 324, 325), (315, 321, 319, 317), (320, 314, 316, 318), (321, 315, 331, 333), (314, 320, 332, 330), (341, 340, 330, 332), (339, 338, 348, 349), (340, 341, 344, 342), (337, 335, 334, 336), (336, 334, 343, 345), (333, 331, 338, 339), (335, 337, 346, 347), (349, 348, 347, 346), (345, 343, 342, 344), (330, 340, 359, 354), (334, 335, 357, 356), (331, 315, 351, 355), (323, 314, 350, 353), (342, 343, 361, 360), (348, 338, 358, 363), (314, 330, 354, 350), (335, 347, 362, 357), (343, 334, 356, 361), (338, 331, 355, 358), (315, 322, 352, 351), (322, 323, 353, 352), (340, 342, 360, 359), (347, 348, 363, 362), (389, 399, 363, 358), (382, 370, 350, 354), (379, 378, 352, 353), (383, 389, 358, 355), (370, 379, 353, 350), (396, 387, 357, 362), (391, 382, 354, 359), (399, 396, 362, 363), (386, 395, 361, 356), (394, 391, 359, 360), (378, 371, 351, 352), (395, 394, 360, 361), (387, 386, 356, 357), (371, 383, 355, 351), (372, 365, 367, 374), (374, 367, 369, 376), (376, 369, 371, 378), (368, 377, 379, 370), (377, 376, 378, 379), (366, 375, 377, 368), (375, 374, 376, 377), (364, 373, 375, 366), (373, 372, 374, 375), (365, 371, 369, 367), (370, 364, 366, 368), (371, 365, 381, 383), (364, 370, 382, 380), (391, 390, 380, 382), (389, 388, 398, 399), (390, 391, 394, 392), (387, 385, 384, 386), (386, 384, 393, 395), (383, 381, 388, 389), (385, 387, 396, 397), (399, 398, 397, 396), (395, 393, 392, 394), (380, 390, 409, 404), (384, 385, 407, 406), (381, 365, 401, 405), (373, 364, 400, 403), (392, 393, 411, 410), (398, 388, 408, 413), (364, 380, 404, 400), (385, 397, 412, 407), (393, 384, 406, 411), (388, 381, 405, 408), (365, 372, 402, 401), (372, 373, 403, 402), (390, 392, 410, 409), (397, 398, 413, 412), (439, 449, 413, 408), (432, 420, 400, 404), (429, 428, 402, 403), (433, 439, 408, 405), (420, 429, 403, 400), (446, 437, 407, 412), (441, 432, 404, 409), (449, 446, 412, 413), (436, 445, 411, 406), (444, 441, 409, 410), (428, 421, 401, 402), (445, 444, 410, 411), (437, 436, 406, 407), (421, 433, 405, 401), (422, 415, 417, 424), (424, 417, 419, 426), (426, 419, 421, 428), (418, 427, 429, 420), (427, 426, 428, 429), (416, 425, 427, 418), (425, 424, 426, 427), (414, 423, 425, 416), (423, 422, 424, 425), (415, 421, 419, 417), (420, 414, 416, 418), (421, 415, 431, 433), (414, 420, 432, 430), (441, 440, 430, 432), (439, 438, 448, 449), (440, 441, 444, 442), (437, 435, 434, 436), (436, 434, 443, 445), (433, 431, 438, 439), (435, 437, 446, 447), (449, 448, 447, 446), (445, 443, 442, 444), (430, 440, 459, 454), (434, 435, 457, 456), (431, 415, 451, 455), (423, 414, 450, 453), (442, 443, 461, 460), (448, 438, 458, 463), (414, 430, 454, 450), (435, 447, 462, 457), (443, 434, 456, 461), (438, 431, 455, 458), (415, 422, 452, 451), (422, 423, 453, 452), (440, 442, 460, 459), (447, 448, 463, 462), (489, 499, 463, 458), (482, 470, 450, 454), (479, 478, 452, 453), (483, 489, 458, 455), (470, 479, 453, 450), (496, 487, 457, 462), (491, 482, 454, 459), (499, 496, 462, 463), (486, 495, 461, 456), (494, 491, 459, 460), (478, 471, 451, 452), (495, 494, 460, 461), (487, 486, 456, 457), (471, 483, 455, 451), (472, 465, 467, 474), (474, 467, 469, 476), (476, 469, 471, 478), (468, 477, 479, 470), (477, 476, 478, 479), (466, 475, 477, 468), (475, 474, 476, 477), (464, 473, 475, 466), (473, 472, 474, 475), (465, 471, 469, 467), (470, 464, 466, 468), (471, 465, 481, 483), (464, 470, 482, 480), (491, 490, 480, 482), (489, 488, 498, 499), (490, 491, 494, 492), (487, 485, 484, 486), (486, 484, 493, 495), (483, 481, 488, 489), (485, 487, 496, 497), (499, 498, 497, 496), (495, 493, 492, 494), (480, 490, 509, 504), (484, 485, 507, 506), (481, 465, 501, 505), (473, 464, 500, 503), (492, 493, 511, 510), (498, 488, 508, 513), (464, 480, 504, 500), (485, 497, 512, 507), (493, 484, 506, 511), (488, 481, 505, 508), (465, 472, 502, 501), (472, 473, 503, 502), (490, 492, 510, 509), (497, 498, 513, 512), (539, 549, 513, 508), (532, 520, 500, 504), (529, 528, 502, 503), (533, 539, 508, 505), (520, 529, 503, 500), (546, 537, 507, 512), (541, 532, 504, 509), (549, 546, 512, 513), (536, 545, 511, 506), (544, 541, 509, 510), (528, 521, 501, 502), (545, 544, 510, 511), (537, 536, 506, 507), (521, 533, 505, 501), (522, 515, 517, 524), (524, 517, 519, 526), (526, 519, 521, 528), (518, 527, 529, 520), (527, 526, 528, 529), (516, 525, 527, 518), (525, 524, 526, 527), (514, 523, 525, 516), (523, 522, 524, 525), (515, 521, 519, 517), (520, 514, 516, 518), (521, 515, 531, 533), (514, 520, 532, 530), (541, 540, 530, 532), (539, 538, 548, 549), (540, 541, 544, 542), (537, 535, 534, 536), (536, 534, 543, 545), (533, 531, 538, 539), (535, 537, 546, 547), (549, 548, 547, 546), (545, 543, 542, 544), (530, 540, 559, 554), (534, 535, 557, 556), (531, 515, 551, 555), (523, 514, 550, 553), (542, 543, 561, 560), (548, 538, 558, 563), (514, 530, 554, 550), (535, 547, 562, 557), (543, 534, 556, 561), (538, 531, 555, 558), (515, 522, 552, 551), (522, 523, 553, 552), (540, 542, 560, 559), (547, 548, 563, 562), (589, 599, 563, 558), (582, 570, 550, 554), (579, 578, 552, 553), (583, 589, 558, 555), (570, 579, 553, 550), (596, 587, 557, 562), (591, 582, 554, 559), (599, 596, 562, 563), (586, 595, 561, 556), (594, 591, 559, 560), (578, 571, 551, 552), (595, 594, 560, 561), (587, 586, 556, 557), (571, 583, 555, 551), (572, 565, 567, 574), (574, 567, 569, 576), (576, 569, 571, 578), (568, 577, 579, 570), (577, 576, 578, 579), (566, 575, 577, 568), (575, 574, 576, 577), (564, 573, 575, 566), (573, 572, 574, 575), (565, 571, 569, 567), (570, 564, 566, 568), (571, 565, 581, 583), (564, 570, 582, 580), (591, 590, 580, 582), (589, 588, 598, 599), (590, 591, 594, 592), (587, 585, 584, 586), (586, 584, 593, 595), (583, 581, 588, 589), (585, 587, 596, 597), (599, 598, 597, 596), (595, 593, 592, 594), (580, 590, 609, 604), (584, 585, 607, 606), (581, 565, 601, 605), (573, 564, 600, 603), (592, 593, 611, 610), (598, 588, 608, 613), (564, 580, 604, 600), (585, 597, 612, 607), (593, 584, 606, 611), (588, 581, 605, 608), (565, 572, 602, 601), (572, 573, 603, 602), (590, 592, 610, 609), (597, 598, 613, 612), (639, 649, 613, 608), (632, 620, 600, 604), (629, 628, 602, 603), (633, 639, 608, 605), (620, 629, 603, 600), (646, 637, 607, 612), (641, 632, 604, 609), (649, 646, 612, 613), (636, 645, 611, 606), (644, 641, 609, 610), (628, 621, 601, 602), (645, 644, 610, 611), (637, 636, 606, 607), (621, 633, 605, 601), (622, 615, 617, 624), (624, 617, 619, 626), (626, 619, 621, 628), (618, 627, 629, 620), (627, 626, 628, 629), (616, 625, 627, 618), (625, 624, 626, 627), (614, 623, 625, 616), (623, 622, 624, 625), (615, 621, 619, 617), (620, 614, 616, 618), (621, 615, 631, 633), (614, 620, 632, 630), (641, 640, 630, 632), (639, 638, 648, 649), (640, 641, 644, 642), (637, 635, 634, 636), (636, 634, 643, 645), (633, 631, 638, 639), (635, 637, 646, 647), (649, 648, 647, 646), (645, 643, 642, 644), (630, 640, 659, 654), (634, 635, 657, 656), (631, 615, 651, 655), (623, 614, 650, 653), (642, 643, 661, 660), (648, 638, 658, 663), (614, 630, 654, 650), (635, 647, 662, 657), (643, 634, 656, 661), (638, 631, 655, 658), (615, 622, 652, 651), (622, 623, 653, 652), (640, 642, 660, 659), (647, 648, 663, 662), (689, 699, 663, 658), (682, 670, 650, 654), (679, 678, 652, 653), (683, 689, 658, 655), (670, 679, 653, 650), (696, 687, 657, 662), (691, 682, 654, 659), (699, 696, 662, 663), (686, 695, 661, 656), (694, 691, 659, 660), (678, 671, 651, 652), (695, 694, 660, 661), (687, 686, 656, 657), (671, 683, 655, 651), (672, 665, 667, 674), (674, 667, 669, 676), (676, 669, 671, 678), (668, 677, 679, 670), (677, 676, 678, 679), (666, 675, 677, 668), (675, 674, 676, 677), (664, 673, 675, 666), (673, 672, 674, 675), (665, 671, 669, 667), (670, 664, 666, 668), (671, 665, 681, 683), (664, 670, 682, 680), (691, 690, 680, 682), (689, 688, 698, 699), (690, 691, 694, 692), (687, 685, 684, 686), (686, 684, 693, 695), (683, 681, 688, 689), (685, 687, 696, 697), (699, 698, 697, 696), (695, 693, 692, 694), (680, 690, 709, 704), (684, 685, 707, 706), (681, 665, 701, 705), (673, 664, 700, 703), (692, 693, 711, 710), (698, 688, 708, 713), (664, 680, 704, 700), (685, 697, 712, 707), (693, 684, 706, 711), (688, 681, 705, 708), (665, 672, 702, 701), (672, 673, 703, 702), (690, 692, 710, 709), (697, 698, 713, 712), (739, 749, 713, 708), (732, 720, 700, 704), (729, 728, 702, 703), (733, 739, 708, 705), (720, 729, 703, 700), (746, 737, 707, 712), (741, 732, 704, 709), (749, 746, 712, 713), (736, 745, 711, 706), (744, 741, 709, 710), (728, 721, 701, 702), (745, 744, 710, 711), (737, 736, 706, 707), (721, 733, 705, 701), (722, 715, 717, 724), (724, 717, 719, 726), (726, 719, 721, 728), (718, 727, 729, 720), (727, 726, 728, 729), (716, 725, 727, 718), (725, 724, 726, 727), (714, 723, 725, 716), (723, 722, 724, 725), (715, 721, 719, 717), (720, 714, 716, 718), (721, 715, 731, 733), (714, 720, 732, 730), (741, 740, 730, 732), (739, 738, 748, 749), (740, 741, 744, 742), (737, 735, 734, 736), (736, 734, 743, 745), (733, 731, 738, 739), (735, 737, 746, 747), (749, 748, 747, 746), (745, 743, 742, 744), (730, 740, 759, 754), (734, 735, 757, 756), (731, 715, 751, 755), (723, 714, 750, 753), (742, 743, 761, 760), (748, 738, 758, 763), (714, 730, 754, 750), (735, 747, 762, 757), (743, 734, 756, 761), (738, 731, 755, 758), (715, 722, 752, 751), (722, 723, 753, 752), (740, 742, 760, 759), (747, 748, 763, 762)])
me_plane_000.polygons.foreach_set('use_smooth', [True] * 750)
me_plane_000.materials.append(mat_material)
me_plane_000.use_remesh_preserve_volume = False
me_plane_000.use_remesh_preserve_attributes = False
me_plane_000.use_mirror_vertex_groups = False
me_plane_000.update()
me_plane_003 = bpy.data.meshes.new('Plane.003')
me_plane_003.from_pydata([(0.16, 0.03286, -0.448), (0.1333, 0.03286, -0.448), (-0.1333, 0.03286, -0.448), (-0.16, 0.03286, -0.448), (-0.16, 0.05208, -0.448), (0.16, 0.05208, -0.448), (0.1333, 0.05208, -0.448), (-0.1333, 0.05208, -0.448), (0.3165, 0.05208, -0.448), (-0.3165, 0.05208, -0.448), (-0.1333, 0.1421, -0.448), (0.1333, 0.1421, -0.448), (0.3165, 0.09208, -0.448), (-0.3165, 0.09208, -0.448), (-0.3165, 0.09208, -0.1484), (0.3165, 0.09208, -0.1484), (-0.3165, 0.1168, -0.1484), (0.3165, 0.1168, -0.1484), (-0.3165, 0.1168, -0.248), (0.3165, 0.1168, -0.248), (-0.3165, 0.09208, -0.248), (0.3165, 0.09208, -0.248), (0.1333, 0.1421, -0.1484), (-0.1333, 0.1421, -0.1484), (0.1333, 0.1668, -0.1484), (-0.1333, 0.1668, -0.1484), (0.1333, 0.1668, -0.248), (-0.1333, 0.1668, -0.248), (0.1333, 0.1421, -0.248), (-0.1333, 0.1421, -0.248), (-0.3165, 0.05208, -0.1484), (0.3165, 0.05208, -0.1484), (-0.3165, 0.05208, -0.248), (0.3165, 0.05208, -0.248), (-0.1333, 0.05208, -0.1484), (0.1333, 0.05208, -0.1484), (-0.1333, 0.05208, -0.248), (0.1333, 0.05208, -0.248), (0.16, 0.05208, -0.1484), (0.16, 0.05208, -0.248), (-0.16, 0.05208, -0.1484), (-0.16, 0.05208, -0.248), (-0.16, 0.03286, -0.1484), (-0.1333, 0.03286, -0.1484), (-0.16, 0.03286, -0.248), (-0.1333, 0.03286, -0.248), (0.1333, 0.03286, -0.248), (0.1333, 0.03286, -0.1484), (0.16, 0.03286, -0.1484), (0.16, 0.03286, -0.248), (-0.3165, 0.09208, 0.05158), (0.3165, 0.09208, 0.05158), (0.1333, 0.1421, 0.05158), (-0.1333, 0.1421, 0.05158), (-0.3165, 0.05208, 0.05158), (0.3165, 0.05208, 0.05158), (-0.1333, 0.05208, 0.05158), (0.1333, 0.05208, 0.05158), (0.16, 0.05208, 0.05158), (-0.16, 0.05208, 0.05158), (-0.16, 0.03286, 0.05158), (-0.1333, 0.03286, 0.05158), (0.1333, 0.03286, 0.05158), (0.16, 0.03286, 0.05158), (-0.3165, 0.09208, 0.3512), (0.3165, 0.09208, 0.3512), (-0.3165, 0.1168, 0.3512), (0.3165, 0.1168, 0.3512), (-0.3165, 0.1168, 0.2516), (0.3165, 0.1168, 0.2516), (-0.3165, 0.09208, 0.2516), (0.3165, 0.09208, 0.2516), (0.1333, 0.1421, 0.3512), (-0.1333, 0.1421, 0.3512), (0.1333, 0.1668, 0.3512), (-0.1333, 0.1668, 0.3512), (0.1333, 0.1668, 0.2516), (-0.1333, 0.1668, 0.2516), (0.1333, 0.1421, 0.2516), (-0.1333, 0.1421, 0.2516), (-0.3165, 0.05208, 0.3512), (0.3165, 0.05208, 0.3512), (-0.3165, 0.05208, 0.2516), (0.3165, 0.05208, 0.2516), (-0.1333, 0.05208, 0.3512), (0.1333, 0.05208, 0.3512), (-0.1333, 0.05208, 0.2516), (0.1333, 0.05208, 0.2516), (0.16, 0.05208, 0.3512), (0.16, 0.05208, 0.2516), (-0.16, 0.05208, 0.3512), (-0.16, 0.05208, 0.2516), (-0.16, 0.03286, 0.3512), (-0.1333, 0.03286, 0.3512), (-0.16, 0.03286, 0.2516), (-0.1333, 0.03286, 0.2516), (0.1333, 0.03286, 0.2516), (0.1333, 0.03286, 0.3512), (0.16, 0.03286, 0.3512), (0.16, 0.03286, 0.2516), (-0.3165, 0.09208, 0.5512), (0.3165, 0.09208, 0.5512), (0.1333, 0.1421, 0.5512), (-0.1333, 0.1421, 0.5512), (-0.3165, 0.05208, 0.5512), (0.3165, 0.05208, 0.5512), (-0.1333, 0.05208, 0.5512), (0.1333, 0.05208, 0.5512), (0.16, 0.05208, 0.5512), (-0.16, 0.05208, 0.5512), (-0.16, 0.03286, 0.5512), (-0.1333, 0.03286, 0.5512), (0.1333, 0.03286, 0.5512), (0.16, 0.03286, 0.5512), (-0.3165, 0.09208, 0.8508), (0.3165, 0.09208, 0.8508), (-0.3165, 0.1168, 0.8508), (0.3165, 0.1168, 0.8508), (-0.3165, 0.1168, 0.7512), (0.3165, 0.1168, 0.7512), (-0.3165, 0.09208, 0.7512), (0.3165, 0.09208, 0.7512), (0.1333, 0.1421, 0.8508), (-0.1333, 0.1421, 0.8508), (0.1333, 0.1668, 0.8508), (-0.1333, 0.1668, 0.8508), (0.1333, 0.1668, 0.7512), (-0.1333, 0.1668, 0.7512), (0.1333, 0.1421, 0.7512), (-0.1333, 0.1421, 0.7512), (-0.3165, 0.05208, 0.8508), (0.3165, 0.05208, 0.8508), (-0.3165, 0.05208, 0.7512), (0.3165, 0.05208, 0.7512), (-0.1333, 0.05208, 0.8508), (0.1333, 0.05208, 0.8508), (-0.1333, 0.05208, 0.7512), (0.1333, 0.05208, 0.7512), (0.16, 0.05208, 0.8508), (0.16, 0.05208, 0.7512), (-0.16, 0.05208, 0.8508), (-0.16, 0.05208, 0.7512), (-0.16, 0.03286, 0.8508), (-0.1333, 0.03286, 0.8508), (-0.16, 0.03286, 0.7512), (-0.1333, 0.03286, 0.7512), (0.1333, 0.03286, 0.7512), (0.1333, 0.03286, 0.8508), (0.16, 0.03286, 0.8508), (0.16, 0.03286, 0.7512), (-0.3165, 0.09208, 1.051), (0.3165, 0.09208, 1.051), (0.1333, 0.1421, 1.051), (-0.1333, 0.1421, 1.051), (-0.3165, 0.05208, 1.051), (0.3165, 0.05208, 1.051), (-0.1333, 0.05208, 1.051), (0.1333, 0.05208, 1.051), (0.16, 0.05208, 1.051), (-0.16, 0.05208, 1.051), (-0.16, 0.03286, 1.051), (-0.1333, 0.03286, 1.051), (0.1333, 0.03286, 1.051), (0.16, 0.03286, 1.051), (-0.3165, 0.09208, 1.35), (0.3165, 0.09208, 1.35), (-0.3165, 0.1168, 1.35), (0.3165, 0.1168, 1.35), (-0.3165, 0.1168, 1.251), (0.3165, 0.1168, 1.251), (-0.3165, 0.09208, 1.251), (0.3165, 0.09208, 1.251), (0.1333, 0.1421, 1.35), (-0.1333, 0.1421, 1.35), (0.1333, 0.1668, 1.35), (-0.1333, 0.1668, 1.35), (0.1333, 0.1668, 1.251), (-0.1333, 0.1668, 1.251), (0.1333, 0.1421, 1.251), (-0.1333, 0.1421, 1.251), (-0.3165, 0.05208, 1.35), (0.3165, 0.05208, 1.35), (-0.3165, 0.05208, 1.251), (0.3165, 0.05208, 1.251), (-0.1333, 0.05208, 1.35), (0.1333, 0.05208, 1.35), (-0.1333, 0.05208, 1.251), (0.1333, 0.05208, 1.251), (0.16, 0.05208, 1.35), (0.16, 0.05208, 1.251), (-0.16, 0.05208, 1.35), (-0.16, 0.05208, 1.251), (-0.16, 0.03286, 1.35), (-0.1333, 0.03286, 1.35), (-0.16, 0.03286, 1.251), (-0.1333, 0.03286, 1.251), (0.1333, 0.03286, 1.251), (0.1333, 0.03286, 1.35), (0.16, 0.03286, 1.35), (0.16, 0.03286, 1.251), (-0.3165, 0.09208, 1.55), (0.3165, 0.09208, 1.55), (0.1333, 0.1421, 1.55), (-0.1333, 0.1421, 1.55), (-0.3165, 0.05208, 1.55), (0.3165, 0.05208, 1.55), (-0.1333, 0.05208, 1.55), (0.1333, 0.05208, 1.55), (0.16, 0.05208, 1.55), (-0.16, 0.05208, 1.55), (-0.16, 0.03286, 1.55), (-0.1333, 0.03286, 1.55), (0.1333, 0.03286, 1.55), (0.16, 0.03286, 1.55), (-0.3165, 0.09208, 1.85), (0.3165, 0.09208, 1.85), (-0.3165, 0.1168, 1.85), (0.3165, 0.1168, 1.85), (-0.3165, 0.1168, 1.75), (0.3165, 0.1168, 1.75), (-0.3165, 0.09208, 1.75), (0.3165, 0.09208, 1.75), (0.1333, 0.1421, 1.85), (-0.1333, 0.1421, 1.85), (0.1333, 0.1668, 1.85), (-0.1333, 0.1668, 1.85), (0.1333, 0.1668, 1.75), (-0.1333, 0.1668, 1.75), (0.1333, 0.1421, 1.75), (-0.1333, 0.1421, 1.75), (-0.3165, 0.05208, 1.85), (0.3165, 0.05208, 1.85), (-0.3165, 0.05208, 1.75), (0.3165, 0.05208, 1.75), (-0.1333, 0.05208, 1.85), (0.1333, 0.05208, 1.85), (-0.1333, 0.05208, 1.75), (0.1333, 0.05208, 1.75), (0.16, 0.05208, 1.85), (0.16, 0.05208, 1.75), (-0.16, 0.05208, 1.85), (-0.16, 0.05208, 1.75), (-0.16, 0.03286, 1.85), (-0.1333, 0.03286, 1.85), (-0.16, 0.03286, 1.75), (-0.1333, 0.03286, 1.75), (0.1333, 0.03286, 1.75), (0.1333, 0.03286, 1.85), (0.16, 0.03286, 1.85), (0.16, 0.03286, 1.75), (-0.3165, 0.09208, 2.05), (0.3165, 0.09208, 2.05), (0.1333, 0.1421, 2.05), (-0.1333, 0.1421, 2.05), (-0.3165, 0.05208, 2.05), (0.3165, 0.05208, 2.05), (-0.1333, 0.05208, 2.05), (0.1333, 0.05208, 2.05), (0.16, 0.05208, 2.05), (-0.16, 0.05208, 2.05), (-0.16, 0.03286, 2.05), (-0.1333, 0.03286, 2.05), (0.1333, 0.03286, 2.05), (0.16, 0.03286, 2.05), (-0.3165, 0.09208, 2.35), (0.3165, 0.09208, 2.35), (-0.3165, 0.1168, 2.35), (0.3165, 0.1168, 2.35), (-0.3165, 0.1168, 2.25), (0.3165, 0.1168, 2.25), (-0.3165, 0.09208, 2.25), (0.3165, 0.09208, 2.25), (0.1333, 0.1421, 2.35), (-0.1333, 0.1421, 2.35), (0.1333, 0.1668, 2.35), (-0.1333, 0.1668, 2.35), (0.1333, 0.1668, 2.25), (-0.1333, 0.1668, 2.25), (0.1333, 0.1421, 2.25), (-0.1333, 0.1421, 2.25), (-0.3165, 0.05208, 2.35), (0.3165, 0.05208, 2.35), (-0.3165, 0.05208, 2.25), (0.3165, 0.05208, 2.25), (-0.1333, 0.05208, 2.35), (0.1333, 0.05208, 2.35), (-0.1333, 0.05208, 2.25), (0.1333, 0.05208, 2.25), (0.16, 0.05208, 2.35), (0.16, 0.05208, 2.25), (-0.16, 0.05208, 2.35), (-0.16, 0.05208, 2.25), (-0.16, 0.03286, 2.35), (-0.1333, 0.03286, 2.35), (-0.16, 0.03286, 2.25), (-0.1333, 0.03286, 2.25), (0.1333, 0.03286, 2.25), (0.1333, 0.03286, 2.35), (0.16, 0.03286, 2.35), (0.16, 0.03286, 2.25), (-0.3165, 0.09208, 2.55), (0.3165, 0.09208, 2.55), (0.1333, 0.1421, 2.55), (-0.1333, 0.1421, 2.55), (-0.3165, 0.05208, 2.55), (0.3165, 0.05208, 2.55), (-0.1333, 0.05208, 2.55), (0.1333, 0.05208, 2.55), (0.16, 0.05208, 2.55), (-0.16, 0.05208, 2.55), (-0.16, 0.03286, 2.55), (-0.1333, 0.03286, 2.55), (0.1333, 0.03286, 2.55), (0.16, 0.03286, 2.55), (-0.3165, 0.09208, 2.849), (0.3165, 0.09208, 2.849), (-0.3165, 0.1168, 2.849), (0.3165, 0.1168, 2.849), (-0.3165, 0.1168, 2.75), (0.3165, 0.1168, 2.75), (-0.3165, 0.09208, 2.75), (0.3165, 0.09208, 2.75), (0.1333, 0.1421, 2.849), (-0.1333, 0.1421, 2.849), (0.1333, 0.1668, 2.849), (-0.1333, 0.1668, 2.849), (0.1333, 0.1668, 2.75), (-0.1333, 0.1668, 2.75), (0.1333, 0.1421, 2.75), (-0.1333, 0.1421, 2.75), (-0.3165, 0.05208, 2.849), (0.3165, 0.05208, 2.849), (-0.3165, 0.05208, 2.75), (0.3165, 0.05208, 2.75), (-0.1333, 0.05208, 2.849), (0.1333, 0.05208, 2.849), (-0.1333, 0.05208, 2.75), (0.1333, 0.05208, 2.75), (0.16, 0.05208, 2.849), (0.16, 0.05208, 2.75), (-0.16, 0.05208, 2.849), (-0.16, 0.05208, 2.75), (-0.16, 0.03286, 2.849), (-0.1333, 0.03286, 2.849), (-0.16, 0.03286, 2.75), (-0.1333, 0.03286, 2.75), (0.1333, 0.03286, 2.75), (0.1333, 0.03286, 2.849), (0.16, 0.03286, 2.849), (0.16, 0.03286, 2.75), (-0.3165, 0.09208, 3.049), (0.3165, 0.09208, 3.049), (0.1333, 0.1421, 3.049), (-0.1333, 0.1421, 3.049), (-0.3165, 0.05208, 3.049), (0.3165, 0.05208, 3.049), (-0.1333, 0.05208, 3.049), (0.1333, 0.05208, 3.049), (0.16, 0.05208, 3.049), (-0.16, 0.05208, 3.049), (-0.16, 0.03286, 3.049), (-0.1333, 0.03286, 3.049), (0.1333, 0.03286, 3.049), (0.16, 0.03286, 3.049), (-0.3165, 0.09208, 3.349), (0.3165, 0.09208, 3.349), (-0.3165, 0.1168, 3.349), (0.3165, 0.1168, 3.349), (-0.3165, 0.1168, 3.249), (0.3165, 0.1168, 3.249), (-0.3165, 0.09208, 3.249), (0.3165, 0.09208, 3.249), (0.1333, 0.1421, 3.349), (-0.1333, 0.1421, 3.349), (0.1333, 0.1668, 3.349), (-0.1333, 0.1668, 3.349), (0.1333, 0.1668, 3.249), (-0.1333, 0.1668, 3.249), (0.1333, 0.1421, 3.249), (-0.1333, 0.1421, 3.249), (-0.3165, 0.05208, 3.349), (0.3165, 0.05208, 3.349), (-0.3165, 0.05208, 3.249), (0.3165, 0.05208, 3.249), (-0.1333, 0.05208, 3.349), (0.1333, 0.05208, 3.349), (-0.1333, 0.05208, 3.249), (0.1333, 0.05208, 3.249), (0.16, 0.05208, 3.349), (0.16, 0.05208, 3.249), (-0.16, 0.05208, 3.349), (-0.16, 0.05208, 3.249), (-0.16, 0.03286, 3.349), (-0.1333, 0.03286, 3.349), (-0.16, 0.03286, 3.249), (-0.1333, 0.03286, 3.249), (0.1333, 0.03286, 3.249), (0.1333, 0.03286, 3.349), (0.16, 0.03286, 3.349), (0.16, 0.03286, 3.249), (-0.3165, 0.09208, 3.549), (0.3165, 0.09208, 3.549), (0.1333, 0.1421, 3.549), (-0.1333, 0.1421, 3.549), (-0.3165, 0.05208, 3.549), (0.3165, 0.05208, 3.549), (-0.1333, 0.05208, 3.549), (0.1333, 0.05208, 3.549), (0.16, 0.05208, 3.549), (-0.16, 0.05208, 3.549), (-0.16, 0.03286, 3.549), (-0.1333, 0.03286, 3.549), (0.1333, 0.03286, 3.549), (0.16, 0.03286, 3.549), (-0.3165, 0.09208, 3.848), (0.3165, 0.09208, 3.848), (-0.3165, 0.1168, 3.848), (0.3165, 0.1168, 3.848), (-0.3165, 0.1168, 3.749), (0.3165, 0.1168, 3.749), (-0.3165, 0.09208, 3.749), (0.3165, 0.09208, 3.749), (0.1333, 0.1421, 3.848), (-0.1333, 0.1421, 3.848), (0.1333, 0.1668, 3.848), (-0.1333, 0.1668, 3.848), (0.1333, 0.1668, 3.749), (-0.1333, 0.1668, 3.749), (0.1333, 0.1421, 3.749), (-0.1333, 0.1421, 3.749), (-0.3165, 0.05208, 3.848), (0.3165, 0.05208, 3.848), (-0.3165, 0.05208, 3.749), (0.3165, 0.05208, 3.749), (-0.1333, 0.05208, 3.848), (0.1333, 0.05208, 3.848), (-0.1333, 0.05208, 3.749), (0.1333, 0.05208, 3.749), (0.16, 0.05208, 3.848), (0.16, 0.05208, 3.749), (-0.16, 0.05208, 3.848), (-0.16, 0.05208, 3.749), (-0.16, 0.03286, 3.848), (-0.1333, 0.03286, 3.848), (-0.16, 0.03286, 3.749), (-0.1333, 0.03286, 3.749), (0.1333, 0.03286, 3.749), (0.1333, 0.03286, 3.848), (0.16, 0.03286, 3.848), (0.16, 0.03286, 3.749), (-0.3165, 0.09208, 4.048), (0.3165, 0.09208, 4.048), (0.1333, 0.1421, 4.048), (-0.1333, 0.1421, 4.048), (-0.3165, 0.05208, 4.048), (0.3165, 0.05208, 4.048), (-0.1333, 0.05208, 4.048), (0.1333, 0.05208, 4.048), (0.16, 0.05208, 4.048), (-0.16, 0.05208, 4.048), (-0.16, 0.03286, 4.048), (-0.1333, 0.03286, 4.048), (0.1333, 0.03286, 4.048), (0.16, 0.03286, 4.048), (-0.3165, 0.09208, 4.348), (0.3165, 0.09208, 4.348), (-0.3165, 0.1168, 4.348), (0.3165, 0.1168, 4.348), (-0.3165, 0.1168, 4.248), (0.3165, 0.1168, 4.248), (-0.3165, 0.09208, 4.248), (0.3165, 0.09208, 4.248), (0.1333, 0.1421, 4.348), (-0.1333, 0.1421, 4.348), (0.1333, 0.1668, 4.348), (-0.1333, 0.1668, 4.348), (0.1333, 0.1668, 4.248), (-0.1333, 0.1668, 4.248), (0.1333, 0.1421, 4.248), (-0.1333, 0.1421, 4.248), (-0.3165, 0.05208, 4.348), (0.3165, 0.05208, 4.348), (-0.3165, 0.05208, 4.248), (0.3165, 0.05208, 4.248), (-0.1333, 0.05208, 4.348), (0.1333, 0.05208, 4.348), (-0.1333, 0.05208, 4.248), (0.1333, 0.05208, 4.248), (0.16, 0.05208, 4.348), (0.16, 0.05208, 4.248), (-0.16, 0.05208, 4.348), (-0.16, 0.05208, 4.248), (-0.16, 0.03286, 4.348), (-0.1333, 0.03286, 4.348), (-0.16, 0.03286, 4.248), (-0.1333, 0.03286, 4.248), (0.1333, 0.03286, 4.248), (0.1333, 0.03286, 4.348), (0.16, 0.03286, 4.348), (0.16, 0.03286, 4.248), (-0.3165, 0.09208, 4.548), (0.3165, 0.09208, 4.548), (0.1333, 0.1421, 4.548), (-0.1333, 0.1421, 4.548), (-0.3165, 0.05208, 4.548), (0.3165, 0.05208, 4.548), (-0.1333, 0.05208, 4.548), (0.1333, 0.05208, 4.548), (0.16, 0.05208, 4.548), (-0.16, 0.05208, 4.548), (-0.16, 0.03286, 4.548), (-0.1333, 0.03286, 4.548), (0.1333, 0.03286, 4.548), (0.16, 0.03286, 4.548), (-0.3165, 0.09208, 4.848), (0.3165, 0.09208, 4.848), (-0.3165, 0.1168, 4.848), (0.3165, 0.1168, 4.848), (-0.3165, 0.1168, 4.748), (0.3165, 0.1168, 4.748), (-0.3165, 0.09208, 4.748), (0.3165, 0.09208, 4.748), (0.1333, 0.1421, 4.848), (-0.1333, 0.1421, 4.848), (0.1333, 0.1668, 4.848), (-0.1333, 0.1668, 4.848), (0.1333, 0.1668, 4.748), (-0.1333, 0.1668, 4.748), (0.1333, 0.1421, 4.748), (-0.1333, 0.1421, 4.748), (-0.3165, 0.05208, 4.848), (0.3165, 0.05208, 4.848), (-0.3165, 0.05208, 4.748), (0.3165, 0.05208, 4.748), (-0.1333, 0.05208, 4.848), (0.1333, 0.05208, 4.848), (-0.1333, 0.05208, 4.748), (0.1333, 0.05208, 4.748), (0.16, 0.05208, 4.848), (0.16, 0.05208, 4.748), (-0.16, 0.05208, 4.848), (-0.16, 0.05208, 4.748), (-0.16, 0.03286, 4.848), (-0.1333, 0.03286, 4.848), (-0.16, 0.03286, 4.748), (-0.1333, 0.03286, 4.748), (0.1333, 0.03286, 4.748), (0.1333, 0.03286, 4.848), (0.16, 0.03286, 4.848), (0.16, 0.03286, 4.748), (-0.3165, 0.09208, 5.048), (0.3165, 0.09208, 5.048), (0.1333, 0.1421, 5.048), (-0.1333, 0.1421, 5.048), (-0.3165, 0.05208, 5.048), (0.3165, 0.05208, 5.048), (-0.1333, 0.05208, 5.048), (0.1333, 0.05208, 5.048), (0.16, 0.05208, 5.048), (-0.16, 0.05208, 5.048), (-0.16, 0.03286, 5.048), (-0.1333, 0.03286, 5.048), (0.1333, 0.03286, 5.048), (0.16, 0.03286, 5.048), (-0.3165, 0.09208, 5.347), (0.3165, 0.09208, 5.347), (-0.3165, 0.1168, 5.347), (0.3165, 0.1168, 5.347), (-0.3165, 0.1168, 5.248), (0.3165, 0.1168, 5.248), (-0.3165, 0.09208, 5.248), (0.3165, 0.09208, 5.248), (0.1333, 0.1421, 5.347), (-0.1333, 0.1421, 5.347), (0.1333, 0.1668, 5.347), (-0.1333, 0.1668, 5.347), (0.1333, 0.1668, 5.248), (-0.1333, 0.1668, 5.248), (0.1333, 0.1421, 5.248), (-0.1333, 0.1421, 5.248), (-0.3165, 0.05208, 5.347), (0.3165, 0.05208, 5.347), (-0.3165, 0.05208, 5.248), (0.3165, 0.05208, 5.248), (-0.1333, 0.05208, 5.347), (0.1333, 0.05208, 5.347), (-0.1333, 0.05208, 5.248), (0.1333, 0.05208, 5.248), (0.16, 0.05208, 5.347), (0.16, 0.05208, 5.248), (-0.16, 0.05208, 5.347), (-0.16, 0.05208, 5.248), (-0.16, 0.03286, 5.347), (-0.1333, 0.03286, 5.347), (-0.16, 0.03286, 5.248), (-0.1333, 0.03286, 5.248), (0.1333, 0.03286, 5.248), (0.1333, 0.03286, 5.347), (0.16, 0.03286, 5.347), (0.16, 0.03286, 5.248), (-0.3165, 0.09208, 5.547), (0.3165, 0.09208, 5.547), (0.1333, 0.1421, 5.547), (-0.1333, 0.1421, 5.547), (-0.3165, 0.05208, 5.547), (0.3165, 0.05208, 5.547), (-0.1333, 0.05208, 5.547), (0.1333, 0.05208, 5.547), (0.16, 0.05208, 5.547), (-0.16, 0.05208, 5.547), (-0.16, 0.03286, 5.547), (-0.1333, 0.03286, 5.547), (0.1333, 0.03286, 5.547), (0.16, 0.03286, 5.547), (-0.3165, 0.09208, 5.847), (0.3165, 0.09208, 5.847), (-0.3165, 0.1168, 5.847), (0.3165, 0.1168, 5.847), (-0.3165, 0.1168, 5.747), (0.3165, 0.1168, 5.747), (-0.3165, 0.09208, 5.747), (0.3165, 0.09208, 5.747), (0.1333, 0.1421, 5.847), (-0.1333, 0.1421, 5.847), (0.1333, 0.1668, 5.847), (-0.1333, 0.1668, 5.847), (0.1333, 0.1668, 5.747), (-0.1333, 0.1668, 5.747), (0.1333, 0.1421, 5.747), (-0.1333, 0.1421, 5.747), (-0.3165, 0.05208, 5.847), (0.3165, 0.05208, 5.847), (-0.3165, 0.05208, 5.747), (0.3165, 0.05208, 5.747), (-0.1333, 0.05208, 5.847), (0.1333, 0.05208, 5.847), (-0.1333, 0.05208, 5.747), (0.1333, 0.05208, 5.747), (0.16, 0.05208, 5.847), (0.16, 0.05208, 5.747), (-0.16, 0.05208, 5.847), (-0.16, 0.05208, 5.747), (-0.16, 0.03286, 5.847), (-0.1333, 0.03286, 5.847), (-0.16, 0.03286, 5.747), (-0.1333, 0.03286, 5.747), (0.1333, 0.03286, 5.747), (0.1333, 0.03286, 5.847), (0.16, 0.03286, 5.847), (0.16, 0.03286, 5.747), (-0.3165, 0.09208, 6.047), (0.3165, 0.09208, 6.047), (0.1333, 0.1421, 6.047), (-0.1333, 0.1421, 6.047), (-0.3165, 0.05208, 6.047), (0.3165, 0.05208, 6.047), (-0.1333, 0.05208, 6.047), (0.1333, 0.05208, 6.047), (0.16, 0.05208, 6.047), (-0.16, 0.05208, 6.047), (-0.16, 0.03286, 6.047), (-0.1333, 0.03286, 6.047), (0.1333, 0.03286, 6.047), (0.16, 0.03286, 6.047), (-0.3165, 0.09208, 6.346), (0.3165, 0.09208, 6.346), (-0.3165, 0.1168, 6.346), (0.3165, 0.1168, 6.346), (-0.3165, 0.1168, 6.247), (0.3165, 0.1168, 6.247), (-0.3165, 0.09208, 6.247), (0.3165, 0.09208, 6.247), (0.1333, 0.1421, 6.346), (-0.1333, 0.1421, 6.346), (0.1333, 0.1668, 6.346), (-0.1333, 0.1668, 6.346), (0.1333, 0.1668, 6.247), (-0.1333, 0.1668, 6.247), (0.1333, 0.1421, 6.247), (-0.1333, 0.1421, 6.247), (-0.3165, 0.05208, 6.346), (0.3165, 0.05208, 6.346), (-0.3165, 0.05208, 6.247), (0.3165, 0.05208, 6.247), (-0.1333, 0.05208, 6.346), (0.1333, 0.05208, 6.346), (-0.1333, 0.05208, 6.247), (0.1333, 0.05208, 6.247), (0.16, 0.05208, 6.346), (0.16, 0.05208, 6.247), (-0.16, 0.05208, 6.346), (-0.16, 0.05208, 6.247), (-0.16, 0.03286, 6.346), (-0.1333, 0.03286, 6.346), (-0.16, 0.03286, 6.247), (-0.1333, 0.03286, 6.247), (0.1333, 0.03286, 6.247), (0.1333, 0.03286, 6.346), (0.16, 0.03286, 6.346), (0.16, 0.03286, 6.247), (-0.3165, 0.09208, 6.546), (0.3165, 0.09208, 6.546), (0.1333, 0.1421, 6.546), (-0.1333, 0.1421, 6.546), (-0.3165, 0.05208, 6.546), (0.3165, 0.05208, 6.546), (-0.1333, 0.05208, 6.546), (0.1333, 0.05208, 6.546), (0.16, 0.05208, 6.546), (-0.16, 0.05208, 6.546), (-0.16, 0.03286, 6.546), (-0.1333, 0.03286, 6.546), (0.1333, 0.03286, 6.546), (0.16, 0.03286, 6.546), (-0.3165, 0.09208, 6.846), (0.3165, 0.09208, 6.846), (-0.3165, 0.1168, 6.846), (0.3165, 0.1168, 6.846), (-0.3165, 0.1168, 6.746), (0.3165, 0.1168, 6.746), (-0.3165, 0.09208, 6.746), (0.3165, 0.09208, 6.746), (0.1333, 0.1421, 6.846), (-0.1333, 0.1421, 6.846), (0.1333, 0.1668, 6.846), (-0.1333, 0.1668, 6.846), (0.1333, 0.1668, 6.746), (-0.1333, 0.1668, 6.746), (0.1333, 0.1421, 6.746), (-0.1333, 0.1421, 6.746), (-0.3165, 0.05208, 6.846), (0.3165, 0.05208, 6.846), (-0.3165, 0.05208, 6.746), (0.3165, 0.05208, 6.746), (-0.1333, 0.05208, 6.846), (0.1333, 0.05208, 6.846), (-0.1333, 0.05208, 6.746), (0.1333, 0.05208, 6.746), (0.16, 0.05208, 6.846), (0.16, 0.05208, 6.746), (-0.16, 0.05208, 6.846), (-0.16, 0.05208, 6.746), (-0.16, 0.03286, 6.846), (-0.1333, 0.03286, 6.846), (-0.16, 0.03286, 6.746), (-0.1333, 0.03286, 6.746), (0.1333, 0.03286, 6.746), (0.1333, 0.03286, 6.846), (0.16, 0.03286, 6.846), (0.16, 0.03286, 6.746), (-0.3165, 0.09208, 7.046), (0.3165, 0.09208, 7.046), (0.1333, 0.1421, 7.046), (-0.1333, 0.1421, 7.046), (-0.3165, 0.05208, 7.046), (0.3165, 0.05208, 7.046), (-0.1333, 0.05208, 7.046), (0.1333, 0.05208, 7.046), (0.16, 0.05208, 7.046), (-0.16, 0.05208, 7.046), (-0.16, 0.03286, 7.046), (-0.1333, 0.03286, 7.046), (0.1333, 0.03286, 7.046), (0.16, 0.03286, 7.046)], [], [(39, 49, 0, 5), (32, 20, 13, 9), (29, 28, 11, 10), (33, 39, 5, 8), (20, 29, 10, 13), (46, 37, 6, 1), (41, 32, 9, 4), (49, 46, 1, 0), (36, 45, 2, 7), (44, 41, 4, 3), (28, 21, 12, 11), (45, 44, 3, 2), (37, 36, 7, 6), (21, 33, 8, 12), (22, 15, 17, 24), (24, 17, 19, 26), (26, 19, 21, 28), (18, 27, 29, 20), (27, 26, 28, 29), (16, 25, 27, 18), (25, 24, 26, 27), (14, 23, 25, 16), (23, 22, 24, 25), (15, 21, 19, 17), (20, 14, 16, 18), (21, 15, 31, 33), (14, 20, 32, 30), (41, 40, 30, 32), (39, 38, 48, 49), (40, 41, 44, 42), (37, 35, 34, 36), (36, 34, 43, 45), (33, 31, 38, 39), (35, 37, 46, 47), (49, 48, 47, 46), (45, 43, 42, 44), (30, 40, 59, 54), (34, 35, 57, 56), (31, 15, 51, 55), (23, 14, 50, 53), (42, 43, 61, 60), (48, 38, 58, 63), (14, 30, 54, 50), (35, 47, 62, 57), (43, 34, 56, 61), (38, 31, 55, 58), (15, 22, 52, 51), (22, 23, 53, 52), (40, 42, 60, 59), (47, 48, 63, 62), (89, 99, 63, 58), (82, 70, 50, 54), (79, 78, 52, 53), (83, 89, 58, 55), (70, 79, 53, 50), (96, 87, 57, 62), (91, 82, 54, 59), (99, 96, 62, 63), (86, 95, 61, 56), (94, 91, 59, 60), (78, 71, 51, 52), (95, 94, 60, 61), (87, 86, 56, 57), (71, 83, 55, 51), (72, 65, 67, 74), (74, 67, 69, 76), (76, 69, 71, 78), (68, 77, 79, 70), (77, 76, 78, 79), (66, 75, 77, 68), (75, 74, 76, 77), (64, 73, 75, 66), (73, 72, 74, 75), (65, 71, 69, 67), (70, 64, 66, 68), (71, 65, 81, 83), (64, 70, 82, 80), (91, 90, 80, 82), (89, 88, 98, 99), (90, 91, 94, 92), (87, 85, 84, 86), (86, 84, 93, 95), (83, 81, 88, 89), (85, 87, 96, 97), (99, 98, 97, 96), (95, 93, 92, 94), (80, 90, 109, 104), (84, 85, 107, 106), (81, 65, 101, 105), (73, 64, 100, 103), (92, 93, 111, 110), (98, 88, 108, 113), (64, 80, 104, 100), (85, 97, 112, 107), (93, 84, 106, 111), (88, 81, 105, 108), (65, 72, 102, 101), (72, 73, 103, 102), (90, 92, 110, 109), (97, 98, 113, 112), (139, 149, 113, 108), (132, 120, 100, 104), (129, 128, 102, 103), (133, 139, 108, 105), (120, 129, 103, 100), (146, 137, 107, 112), (141, 132, 104, 109), (149, 146, 112, 113), (136, 145, 111, 106), (144, 141, 109, 110), (128, 121, 101, 102), (145, 144, 110, 111), (137, 136, 106, 107), (121, 133, 105, 101), (122, 115, 117, 124), (124, 117, 119, 126), (126, 119, 121, 128), (118, 127, 129, 120), (127, 126, 128, 129), (116, 125, 127, 118), (125, 124, 126, 127), (114, 123, 125, 116), (123, 122, 124, 125), (115, 121, 119, 117), (120, 114, 116, 118), (121, 115, 131, 133), (114, 120, 132, 130), (141, 140, 130, 132), (139, 138, 148, 149), (140, 141, 144, 142), (137, 135, 134, 136), (136, 134, 143, 145), (133, 131, 138, 139), (135, 137, 146, 147), (149, 148, 147, 146), (145, 143, 142, 144), (130, 140, 159, 154), (134, 135, 157, 156), (131, 115, 151, 155), (123, 114, 150, 153), (142, 143, 161, 160), (148, 138, 158, 163), (114, 130, 154, 150), (135, 147, 162, 157), (143, 134, 156, 161), (138, 131, 155, 158), (115, 122, 152, 151), (122, 123, 153, 152), (140, 142, 160, 159), (147, 148, 163, 162), (189, 199, 163, 158), (182, 170, 150, 154), (179, 178, 152, 153), (183, 189, 158, 155), (170, 179, 153, 150), (196, 187, 157, 162), (191, 182, 154, 159), (199, 196, 162, 163), (186, 195, 161, 156), (194, 191, 159, 160), (178, 171, 151, 152), (195, 194, 160, 161), (187, 186, 156, 157), (171, 183, 155, 151), (172, 165, 167, 174), (174, 167, 169, 176), (176, 169, 171, 178), (168, 177, 179, 170), (177, 176, 178, 179), (166, 175, 177, 168), (175, 174, 176, 177), (164, 173, 175, 166), (173, 172, 174, 175), (165, 171, 169, 167), (170, 164, 166, 168), (171, 165, 181, 183), (164, 170, 182, 180), (191, 190, 180, 182), (189, 188, 198, 199), (190, 191, 194, 192), (187, 185, 184, 186), (186, 184, 193, 195), (183, 181, 188, 189), (185, 187, 196, 197), (199, 198, 197, 196), (195, 193, 192, 194), (180, 190, 209, 204), (184, 185, 207, 206), (181, 165, 201, 205), (173, 164, 200, 203), (192, 193, 211, 210), (198, 188, 208, 213), (164, 180, 204, 200), (185, 197, 212, 207), (193, 184, 206, 211), (188, 181, 205, 208), (165, 172, 202, 201), (172, 173, 203, 202), (190, 192, 210, 209), (197, 198, 213, 212), (239, 249, 213, 208), (232, 220, 200, 204), (229, 228, 202, 203), (233, 239, 208, 205), (220, 229, 203, 200), (246, 237, 207, 212), (241, 232, 204, 209), (249, 246, 212, 213), (236, 245, 211, 206), (244, 241, 209, 210), (228, 221, 201, 202), (245, 244, 210, 211), (237, 236, 206, 207), (221, 233, 205, 201), (222, 215, 217, 224), (224, 217, 219, 226), (226, 219, 221, 228), (218, 227, 229, 220), (227, 226, 228, 229), (216, 225, 227, 218), (225, 224, 226, 227), (214, 223, 225, 216), (223, 222, 224, 225), (215, 221, 219, 217), (220, 214, 216, 218), (221, 215, 231, 233), (214, 220, 232, 230), (241, 240, 230, 232), (239, 238, 248, 249), (240, 241, 244, 242), (237, 235, 234, 236), (236, 234, 243, 245), (233, 231, 238, 239), (235, 237, 246, 247), (249, 248, 247, 246), (245, 243, 242, 244), (230, 240, 259, 254), (234, 235, 257, 256), (231, 215, 251, 255), (223, 214, 250, 253), (242, 243, 261, 260), (248, 238, 258, 263), (214, 230, 254, 250), (235, 247, 262, 257), (243, 234, 256, 261), (238, 231, 255, 258), (215, 222, 252, 251), (222, 223, 253, 252), (240, 242, 260, 259), (247, 248, 263, 262), (289, 299, 263, 258), (282, 270, 250, 254), (279, 278, 252, 253), (283, 289, 258, 255), (270, 279, 253, 250), (296, 287, 257, 262), (291, 282, 254, 259), (299, 296, 262, 263), (286, 295, 261, 256), (294, 291, 259, 260), (278, 271, 251, 252), (295, 294, 260, 261), (287, 286, 256, 257), (271, 283, 255, 251), (272, 265, 267, 274), (274, 267, 269, 276), (276, 269, 271, 278), (268, 277, 279, 270), (277, 276, 278, 279), (266, 275, 277, 268), (275, 274, 276, 277), (264, 273, 275, 266), (273, 272, 274, 275), (265, 271, 269, 267), (270, 264, 266, 268), (271, 265, 281, 283), (264, 270, 282, 280), (291, 290, 280, 282), (289, 288, 298, 299), (290, 291, 294, 292), (287, 285, 284, 286), (286, 284, 293, 295), (283, 281, 288, 289), (285, 287, 296, 297), (299, 298, 297, 296), (295, 293, 292, 294), (280, 290, 309, 304), (284, 285, 307, 306), (281, 265, 301, 305), (273, 264, 300, 303), (292, 293, 311, 310), (298, 288, 308, 313), (264, 280, 304, 300), (285, 297, 312, 307), (293, 284, 306, 311), (288, 281, 305, 308), (265, 272, 302, 301), (272, 273, 303, 302), (290, 292, 310, 309), (297, 298, 313, 312), (339, 349, 313, 308), (332, 320, 300, 304), (329, 328, 302, 303), (333, 339, 308, 305), (320, 329, 303, 300), (346, 337, 307, 312), (341, 332, 304, 309), (349, 346, 312, 313), (336, 345, 311, 306), (344, 341, 309, 310), (328, 321, 301, 302), (345, 344, 310, 311), (337, 336, 306, 307), (321, 333, 305, 301), (322, 315, 317, 324), (324, 317, 319, 326), (326, 319, 321, 328), (318, 327, 329, 320), (327, 326, 328, 329), (316, 325, 327, 318), (325, 324, 326, 327), (314, 323, 325, 316), (323, 322, 324, 325), (315, 321, 319, 317), (320, 314, 316, 318), (321, 315, 331, 333), (314, 320, 332, 330), (341, 340, 330, 332), (339, 338, 348, 349), (340, 341, 344, 342), (337, 335, 334, 336), (336, 334, 343, 345), (333, 331, 338, 339), (335, 337, 346, 347), (349, 348, 347, 346), (345, 343, 342, 344), (330, 340, 359, 354), (334, 335, 357, 356), (331, 315, 351, 355), (323, 314, 350, 353), (342, 343, 361, 360), (348, 338, 358, 363), (314, 330, 354, 350), (335, 347, 362, 357), (343, 334, 356, 361), (338, 331, 355, 358), (315, 322, 352, 351), (322, 323, 353, 352), (340, 342, 360, 359), (347, 348, 363, 362), (389, 399, 363, 358), (382, 370, 350, 354), (379, 378, 352, 353), (383, 389, 358, 355), (370, 379, 353, 350), (396, 387, 357, 362), (391, 382, 354, 359), (399, 396, 362, 363), (386, 395, 361, 356), (394, 391, 359, 360), (378, 371, 351, 352), (395, 394, 360, 361), (387, 386, 356, 357), (371, 383, 355, 351), (372, 365, 367, 374), (374, 367, 369, 376), (376, 369, 371, 378), (368, 377, 379, 370), (377, 376, 378, 379), (366, 375, 377, 368), (375, 374, 376, 377), (364, 373, 375, 366), (373, 372, 374, 375), (365, 371, 369, 367), (370, 364, 366, 368), (371, 365, 381, 383), (364, 370, 382, 380), (391, 390, 380, 382), (389, 388, 398, 399), (390, 391, 394, 392), (387, 385, 384, 386), (386, 384, 393, 395), (383, 381, 388, 389), (385, 387, 396, 397), (399, 398, 397, 396), (395, 393, 392, 394), (380, 390, 409, 404), (384, 385, 407, 406), (381, 365, 401, 405), (373, 364, 400, 403), (392, 393, 411, 410), (398, 388, 408, 413), (364, 380, 404, 400), (385, 397, 412, 407), (393, 384, 406, 411), (388, 381, 405, 408), (365, 372, 402, 401), (372, 373, 403, 402), (390, 392, 410, 409), (397, 398, 413, 412), (439, 449, 413, 408), (432, 420, 400, 404), (429, 428, 402, 403), (433, 439, 408, 405), (420, 429, 403, 400), (446, 437, 407, 412), (441, 432, 404, 409), (449, 446, 412, 413), (436, 445, 411, 406), (444, 441, 409, 410), (428, 421, 401, 402), (445, 444, 410, 411), (437, 436, 406, 407), (421, 433, 405, 401), (422, 415, 417, 424), (424, 417, 419, 426), (426, 419, 421, 428), (418, 427, 429, 420), (427, 426, 428, 429), (416, 425, 427, 418), (425, 424, 426, 427), (414, 423, 425, 416), (423, 422, 424, 425), (415, 421, 419, 417), (420, 414, 416, 418), (421, 415, 431, 433), (414, 420, 432, 430), (441, 440, 430, 432), (439, 438, 448, 449), (440, 441, 444, 442), (437, 435, 434, 436), (436, 434, 443, 445), (433, 431, 438, 439), (435, 437, 446, 447), (449, 448, 447, 446), (445, 443, 442, 444), (430, 440, 459, 454), (434, 435, 457, 456), (431, 415, 451, 455), (423, 414, 450, 453), (442, 443, 461, 460), (448, 438, 458, 463), (414, 430, 454, 450), (435, 447, 462, 457), (443, 434, 456, 461), (438, 431, 455, 458), (415, 422, 452, 451), (422, 423, 453, 452), (440, 442, 460, 459), (447, 448, 463, 462), (489, 499, 463, 458), (482, 470, 450, 454), (479, 478, 452, 453), (483, 489, 458, 455), (470, 479, 453, 450), (496, 487, 457, 462), (491, 482, 454, 459), (499, 496, 462, 463), (486, 495, 461, 456), (494, 491, 459, 460), (478, 471, 451, 452), (495, 494, 460, 461), (487, 486, 456, 457), (471, 483, 455, 451), (472, 465, 467, 474), (474, 467, 469, 476), (476, 469, 471, 478), (468, 477, 479, 470), (477, 476, 478, 479), (466, 475, 477, 468), (475, 474, 476, 477), (464, 473, 475, 466), (473, 472, 474, 475), (465, 471, 469, 467), (470, 464, 466, 468), (471, 465, 481, 483), (464, 470, 482, 480), (491, 490, 480, 482), (489, 488, 498, 499), (490, 491, 494, 492), (487, 485, 484, 486), (486, 484, 493, 495), (483, 481, 488, 489), (485, 487, 496, 497), (499, 498, 497, 496), (495, 493, 492, 494), (480, 490, 509, 504), (484, 485, 507, 506), (481, 465, 501, 505), (473, 464, 500, 503), (492, 493, 511, 510), (498, 488, 508, 513), (464, 480, 504, 500), (485, 497, 512, 507), (493, 484, 506, 511), (488, 481, 505, 508), (465, 472, 502, 501), (472, 473, 503, 502), (490, 492, 510, 509), (497, 498, 513, 512), (539, 549, 513, 508), (532, 520, 500, 504), (529, 528, 502, 503), (533, 539, 508, 505), (520, 529, 503, 500), (546, 537, 507, 512), (541, 532, 504, 509), (549, 546, 512, 513), (536, 545, 511, 506), (544, 541, 509, 510), (528, 521, 501, 502), (545, 544, 510, 511), (537, 536, 506, 507), (521, 533, 505, 501), (522, 515, 517, 524), (524, 517, 519, 526), (526, 519, 521, 528), (518, 527, 529, 520), (527, 526, 528, 529), (516, 525, 527, 518), (525, 524, 526, 527), (514, 523, 525, 516), (523, 522, 524, 525), (515, 521, 519, 517), (520, 514, 516, 518), (521, 515, 531, 533), (514, 520, 532, 530), (541, 540, 530, 532), (539, 538, 548, 549), (540, 541, 544, 542), (537, 535, 534, 536), (536, 534, 543, 545), (533, 531, 538, 539), (535, 537, 546, 547), (549, 548, 547, 546), (545, 543, 542, 544), (530, 540, 559, 554), (534, 535, 557, 556), (531, 515, 551, 555), (523, 514, 550, 553), (542, 543, 561, 560), (548, 538, 558, 563), (514, 530, 554, 550), (535, 547, 562, 557), (543, 534, 556, 561), (538, 531, 555, 558), (515, 522, 552, 551), (522, 523, 553, 552), (540, 542, 560, 559), (547, 548, 563, 562), (589, 599, 563, 558), (582, 570, 550, 554), (579, 578, 552, 553), (583, 589, 558, 555), (570, 579, 553, 550), (596, 587, 557, 562), (591, 582, 554, 559), (599, 596, 562, 563), (586, 595, 561, 556), (594, 591, 559, 560), (578, 571, 551, 552), (595, 594, 560, 561), (587, 586, 556, 557), (571, 583, 555, 551), (572, 565, 567, 574), (574, 567, 569, 576), (576, 569, 571, 578), (568, 577, 579, 570), (577, 576, 578, 579), (566, 575, 577, 568), (575, 574, 576, 577), (564, 573, 575, 566), (573, 572, 574, 575), (565, 571, 569, 567), (570, 564, 566, 568), (571, 565, 581, 583), (564, 570, 582, 580), (591, 590, 580, 582), (589, 588, 598, 599), (590, 591, 594, 592), (587, 585, 584, 586), (586, 584, 593, 595), (583, 581, 588, 589), (585, 587, 596, 597), (599, 598, 597, 596), (595, 593, 592, 594), (580, 590, 609, 604), (584, 585, 607, 606), (581, 565, 601, 605), (573, 564, 600, 603), (592, 593, 611, 610), (598, 588, 608, 613), (564, 580, 604, 600), (585, 597, 612, 607), (593, 584, 606, 611), (588, 581, 605, 608), (565, 572, 602, 601), (572, 573, 603, 602), (590, 592, 610, 609), (597, 598, 613, 612), (639, 649, 613, 608), (632, 620, 600, 604), (629, 628, 602, 603), (633, 639, 608, 605), (620, 629, 603, 600), (646, 637, 607, 612), (641, 632, 604, 609), (649, 646, 612, 613), (636, 645, 611, 606), (644, 641, 609, 610), (628, 621, 601, 602), (645, 644, 610, 611), (637, 636, 606, 607), (621, 633, 605, 601), (622, 615, 617, 624), (624, 617, 619, 626), (626, 619, 621, 628), (618, 627, 629, 620), (627, 626, 628, 629), (616, 625, 627, 618), (625, 624, 626, 627), (614, 623, 625, 616), (623, 622, 624, 625), (615, 621, 619, 617), (620, 614, 616, 618), (621, 615, 631, 633), (614, 620, 632, 630), (641, 640, 630, 632), (639, 638, 648, 649), (640, 641, 644, 642), (637, 635, 634, 636), (636, 634, 643, 645), (633, 631, 638, 639), (635, 637, 646, 647), (649, 648, 647, 646), (645, 643, 642, 644), (630, 640, 659, 654), (634, 635, 657, 656), (631, 615, 651, 655), (623, 614, 650, 653), (642, 643, 661, 660), (648, 638, 658, 663), (614, 630, 654, 650), (635, 647, 662, 657), (643, 634, 656, 661), (638, 631, 655, 658), (615, 622, 652, 651), (622, 623, 653, 652), (640, 642, 660, 659), (647, 648, 663, 662), (689, 699, 663, 658), (682, 670, 650, 654), (679, 678, 652, 653), (683, 689, 658, 655), (670, 679, 653, 650), (696, 687, 657, 662), (691, 682, 654, 659), (699, 696, 662, 663), (686, 695, 661, 656), (694, 691, 659, 660), (678, 671, 651, 652), (695, 694, 660, 661), (687, 686, 656, 657), (671, 683, 655, 651), (672, 665, 667, 674), (674, 667, 669, 676), (676, 669, 671, 678), (668, 677, 679, 670), (677, 676, 678, 679), (666, 675, 677, 668), (675, 674, 676, 677), (664, 673, 675, 666), (673, 672, 674, 675), (665, 671, 669, 667), (670, 664, 666, 668), (671, 665, 681, 683), (664, 670, 682, 680), (691, 690, 680, 682), (689, 688, 698, 699), (690, 691, 694, 692), (687, 685, 684, 686), (686, 684, 693, 695), (683, 681, 688, 689), (685, 687, 696, 697), (699, 698, 697, 696), (695, 693, 692, 694), (680, 690, 709, 704), (684, 685, 707, 706), (681, 665, 701, 705), (673, 664, 700, 703), (692, 693, 711, 710), (698, 688, 708, 713), (664, 680, 704, 700), (685, 697, 712, 707), (693, 684, 706, 711), (688, 681, 705, 708), (665, 672, 702, 701), (672, 673, 703, 702), (690, 692, 710, 709), (697, 698, 713, 712), (739, 749, 713, 708), (732, 720, 700, 704), (729, 728, 702, 703), (733, 739, 708, 705), (720, 729, 703, 700), (746, 737, 707, 712), (741, 732, 704, 709), (749, 746, 712, 713), (736, 745, 711, 706), (744, 741, 709, 710), (728, 721, 701, 702), (745, 744, 710, 711), (737, 736, 706, 707), (721, 733, 705, 701), (722, 715, 717, 724), (724, 717, 719, 726), (726, 719, 721, 728), (718, 727, 729, 720), (727, 726, 728, 729), (716, 725, 727, 718), (725, 724, 726, 727), (714, 723, 725, 716), (723, 722, 724, 725), (715, 721, 719, 717), (720, 714, 716, 718), (721, 715, 731, 733), (714, 720, 732, 730), (741, 740, 730, 732), (739, 738, 748, 749), (740, 741, 744, 742), (737, 735, 734, 736), (736, 734, 743, 745), (733, 731, 738, 739), (735, 737, 746, 747), (749, 748, 747, 746), (745, 743, 742, 744), (730, 740, 759, 754), (734, 735, 757, 756), (731, 715, 751, 755), (723, 714, 750, 753), (742, 743, 761, 760), (748, 738, 758, 763), (714, 730, 754, 750), (735, 747, 762, 757), (743, 734, 756, 761), (738, 731, 755, 758), (715, 722, 752, 751), (722, 723, 753, 752), (740, 742, 760, 759), (747, 748, 763, 762)])
me_plane_003.polygons.foreach_set('use_smooth', [True] * 750)
me_plane_003.materials.append(mat_material)
me_plane_003.use_remesh_preserve_volume = False
me_plane_003.use_remesh_preserve_attributes = False
me_plane_003.use_mirror_vertex_groups = False
me_plane_003.update()
me_cube = bpy.data.meshes.new('Cube')
me_cube.from_pydata([(1.0, -1.0, -1.0), (1.0, -1.0, -0.5), (1.0, 1.0, -1.0), (1.0, 1.0, -0.5), (4.738e-08, 1.1, -0.36), (3.544e-08, 1.1, -0.45), (0.1722, 0.04558, -0.4157), (0.1722, 1.1, -0.4157), (0.3182, 0.04558, -0.3182), (0.3182, 1.1, -0.3182), (0.4157, 0.04558, -0.1722), (0.4157, 1.1, -0.1722), (0.45, 1.1, 7.106e-08), (0.4157, 0.04558, 0.1722), (0.4157, 1.1, 0.1722), (0.3182, 0.04558, 0.3182), (0.3182, 1.1, 0.3182), (0.1722, 0.04558, 0.4157), (0.1722, 1.1, 0.4157), (-1.112e-07, 0.04558, 0.45), (-1.112e-07, 1.1, 0.45), (0.1378, 1.1, -0.3326), (0.2546, 1.1, -0.2546), (0.3326, 1.1, -0.1378), (0.36, 1.1, 7.106e-08), (0.3326, 1.1, 0.1378), (0.2546, 1.1, 0.2546), (0.1378, 1.1, 0.3326), (-6.992e-08, 1.1, 0.36), (4.651e-08, 1.0, -0.36), (-7.079e-08, 1.0, 0.36), (0.1378, 1.0, 0.3326), (0.2546, 1.0, 0.2546), (0.3326, 1.0, 0.1378), (0.36, 1.0, 7.106e-08), (0.3326, 1.0, -0.1378), (0.2546, 1.0, -0.2546), (0.1378, 1.0, -0.3326), (0.0, -0.7959, 1.33), (0.0, 0.0, 1.33), (1.0, 0.0, -1.0), (1.0, 0.0, -0.5), (1.0, 0.0, 1.029), (1.0, -1.0, 0.8021), (1.0, -0.3313, 1.029), (1.0, 0.0, 0.5), (0.48, 0.5, 0.4689), (0.48, 0.04014, 0.3969), (0.48, 0.5, 0.3969), (0.6178, 0.04014, 0.4243), (0.6178, 0.5, 0.4243), (0.7346, 0.04014, 0.5024), (0.7346, 0.5, 0.5024), (0.8126, 0.04014, 0.6192), (0.8126, 0.5, 0.6192), (0.84, 0.04014, 0.7569), (0.84, 0.5, 0.7569), (0.8126, 0.04014, 0.8947), (0.8126, 0.5, 0.8947), (0.7346, 0.04014, 1.011), (0.7346, 0.5, 1.011), (0.6178, 0.04014, 1.09), (0.6178, 0.5, 1.09), (0.48, 0.04014, 1.117), (0.48, 0.5, 1.117), (0.3422, 0.04014, 1.09), (0.3422, 0.5, 1.09), (0.2254, 0.04014, 1.011), (0.2254, 0.5, 1.011), (0.1474, 0.04014, 0.8947), (0.1474, 0.5, 0.8947), (0.12, 0.04014, 0.7569), (0.12, 0.5, 0.7569), (0.1474, 0.04014, 0.6192), (0.1474, 0.5, 0.6192), (0.2254, 0.04014, 0.5024), (0.2254, 0.5, 0.5024), (0.3422, 0.04014, 0.4243), (0.3422, 0.5, 0.4243), (0.5902, 0.5, 0.4908), (0.6836, 0.5, 0.5533), (0.7461, 0.5, 0.6467), (0.768, 0.5, 0.7569), (0.7461, 0.5, 0.8671), (0.6836, 0.5, 0.9606), (0.5902, 0.5, 1.023), (0.48, 0.5, 1.045), (0.3698, 0.5, 1.023), (0.2764, 0.5, 0.9606), (0.2139, 0.5, 0.8671), (0.192, 0.5, 0.7569), (0.2139, 0.5, 0.6467), (0.2764, 0.5, 0.5533), (0.3698, 0.5, 0.4908), (0.48, 0.4, 0.4689), (0.3698, 0.4, 0.4908), (0.2764, 0.4, 0.5533), (0.2139, 0.4, 0.6467), (0.192, 0.4, 0.7569), (0.2139, 0.4, 0.8671), (0.2764, 0.4, 0.9606), (0.3698, 0.4, 1.023), (0.48, 0.4, 1.045), (0.5902, 0.4, 1.023), (0.6836, 0.4, 0.9606), (0.7461, 0.4, 0.8671), (0.768, 0.4, 0.7569), (0.7461, 0.4, 0.6467), (0.6836, 0.4, 0.5533), (0.5902, 0.4, 0.4908), (0.0, 0.0, 0.5), (0.0, -1.0, 1.231), (0.8, 0.0, -1.0), (0.0, -1.0, -0.5), (0.8, -1.0, -1.0), (0.0, 1.0, -0.5), (0.8, 1.0, -1.0), (1.0, 1.0, -0.75), (1.0, -1.0, -0.75), (1.1, 0.8, -0.75), (0.0, 1.0, -0.75), (0.0, -1.0, -0.75), (0.4, 1.4, -0.5), (0.0, 1.4, -0.5), (0.4, 1.4, -0.75), (0.0, 1.4, -0.75), (0.0, 0.04558, -0.45), (0.8, 0.0, -1.2), (0.8, -1.0, -1.2), (0.8, 1.0, -1.2), (0.8, 0.0, -1.7), (0.8, -1.0, -1.7), (0.8, 1.0, -1.7), (0.0, 0.0, -1.7), (0.0, -1.0, -1.7), (0.0, 1.0, -1.7), (0.0, -1.0, -0.95), (0.0, 1.0, -1.2), (0.0, 0.0, -0.5), (0.45, 0.04558, 1.192e-07), (0.0, 1.0, -0.5), (0.8, 0.8, -0.5), (0.5, 0.8, 1.192e-07), (0.8, 1.0, -0.5), (0.5, 1.0, 1.192e-07), (0.3756, 1.0, -0.5), (0.45, 1.0, 1.192e-07), (0.3756, 0.8, -0.5), (0.45, 0.8, 1.192e-07), (0.0, 0.8, -0.45), (0.0, 1.0, -0.45), (0.8, 1.0, -0.45), (0.8, 0.8, -0.45), (0.3756, 0.8, -0.382), (0.3756, 1.0, -0.382), (0.0, 0.8, -0.5), (1.463, 1.622, -1.427), (1.463, 1.622, -1.714), (1.463, 1.335, -1.427), (1.463, 1.335, -1.714), (0.9372, 1.622, -1.427), (0.9372, 1.622, -1.714), (0.9372, 1.335, -1.427), (0.9372, 1.335, -1.714), (1.463, 1.556, -1.383), (1.463, 1.478, -1.368), (1.463, 1.401, -1.383), (1.463, 1.401, -1.758), (1.463, 1.478, -1.774), (1.463, 1.556, -1.758), (0.9372, 1.401, -1.383), (0.9372, 1.478, -1.368), (0.9372, 1.556, -1.383), (0.9372, 1.556, -1.758), (0.9372, 1.478, -1.774), (0.9372, 1.401, -1.758), (1.463, 1.291, -1.493), (1.463, 1.275, -1.571), (1.463, 1.291, -1.648), (1.463, 1.666, -1.493), (1.463, 1.681, -1.571), (1.463, 1.666, -1.648), (0.9372, 1.666, -1.493), (0.9372, 1.681, -1.571), (0.9372, 1.666, -1.648), (0.9372, 1.291, -1.648), (0.9372, 1.275, -1.571), (0.9372, 1.291, -1.493), (0.9372, 1.391, -1.484), (0.9372, 1.391, -1.571), (0.9372, 1.391, -1.658), (0.9372, 1.478, -1.484), (0.9372, 1.478, -1.571), (0.9372, 1.478, -1.658), (0.9372, 1.565, -1.484), (0.9372, 1.565, -1.571), (0.9372, 1.565, -1.658), (1.463, 1.565, -1.484), (1.463, 1.565, -1.571), (1.463, 1.565, -1.658), (1.463, 1.478, -1.484), (1.463, 1.478, -1.571), (1.463, 1.478, -1.658), (1.463, 1.391, -1.484), (1.463, 1.391, -1.571), (1.463, 1.391, -1.658), (1.463, -1.365, -1.508), (1.463, -1.365, -1.795), (1.463, -1.651, -1.508), (1.463, -1.651, -1.795), (0.9372, -1.365, -1.508), (0.9372, -1.365, -1.795), (0.9372, -1.651, -1.508), (0.9372, -1.651, -1.795), (1.463, -1.43, -1.464), (1.463, -1.508, -1.448), (1.463, -1.586, -1.464), (1.463, -1.586, -1.838), (1.463, -1.508, -1.854), (1.463, -1.43, -1.838), (0.9372, -1.586, -1.464), (0.9372, -1.508, -1.448), (0.9372, -1.43, -1.464), (0.9372, -1.43, -1.838), (0.9372, -1.508, -1.854), (0.9372, -1.586, -1.838), (1.463, -1.695, -1.574), (1.463, -1.711, -1.651), (1.463, -1.695, -1.729), (1.463, -1.321, -1.574), (1.463, -1.305, -1.651), (1.463, -1.321, -1.729), (0.9372, -1.321, -1.574), (0.9372, -1.305, -1.651), (0.9372, -1.321, -1.729), (0.9372, -1.695, -1.729), (0.9372, -1.711, -1.651), (0.9372, -1.695, -1.574), (0.9372, -1.595, -1.564), (0.9372, -1.595, -1.651), (0.9372, -1.595, -1.738), (0.9372, -1.508, -1.564), (0.9372, -1.508, -1.651), (0.9372, -1.508, -1.738), (0.9372, -1.421, -1.564), (0.9372, -1.421, -1.651), (0.9372, -1.421, -1.738), (1.463, -1.421, -1.564), (1.463, -1.421, -1.651), (1.463, -1.421, -1.738), (1.463, -1.508, -1.564), (1.463, -1.508, -1.651), (1.463, -1.508, -1.738), (1.463, -1.595, -1.564), (1.463, -1.595, -1.651), (1.463, -1.595, -1.738), (1.463, 1.139, -1.348), (1.463, 1.139, -1.877), (1.463, -1.223, -1.348), (1.463, -1.223, -1.877), (0.9372, 1.139, -1.348), (0.9372, 1.139, -1.877), (0.9372, -1.223, -1.348), (0.9372, -1.223, -1.877), (1.463, 1.018, -1.267), (1.463, -0.9581, -1.239), (1.463, -1.101, -1.267), (1.463, -1.101, -1.958), (1.463, -0.9581, -1.987), (1.463, 1.018, -1.958), (0.9372, -1.101, -1.267), (0.9372, -0.9581, -1.239), (0.9372, 1.018, -1.267), (0.9372, 1.018, -1.958), (0.9372, -0.9581, -1.987), (0.9372, -1.101, -1.958), (1.463, -1.304, -1.47), (1.463, -1.332, -1.613), (1.463, -1.304, -1.756), (1.463, 1.221, -1.47), (1.463, 1.249, -1.613), (1.463, 1.221, -1.756), (0.9372, 1.221, -1.47), (0.9372, 1.249, -1.613), (0.9372, 1.221, -1.756), (0.9372, -1.304, -1.756), (0.9372, -1.332, -1.613), (0.9372, -1.304, -1.47), (0.9372, -1.119, -1.452), (0.9372, -1.119, -1.613), (0.9372, -1.119, -1.774), (0.9372, -0.9581, -1.452), (0.9372, -0.9581, -1.613), (0.9372, -0.9581, -1.774), (0.9372, 1.036, -1.452), (0.9372, 1.036, -1.613), (0.9372, 1.036, -1.774), (1.463, 1.036, -1.452), (1.463, 1.036, -1.613), (1.463, 1.036, -1.774), (1.463, -0.9581, -1.452), (1.463, -0.9581, -1.613), (1.463, -0.9581, -1.774), (1.463, -1.119, -1.452), (1.463, -1.119, -1.613), (1.463, -1.119, -1.774), (0.9372, 0.8758, -1.452), (0.9372, 0.8758, -1.613), (0.9372, 0.8758, -1.774), (1.463, 0.8758, -1.452), (1.463, 0.8758, -1.613), (1.463, 0.8758, -1.774), (0.9372, 0.8758, -1.987), (0.9372, 0.8758, -1.239), (1.463, 0.8758, -1.987), (1.463, 0.8758, -1.239), (0.0, -1.3, -0.7), (0.0, -1.3, 1.0), (0.0, -1.0, -0.9), (0.0, -1.0, 1.0), (0.7, -1.3, -0.7), (0.7, -1.3, 0.8), (0.7, -1.0, -0.9), (0.7, -1.0, 0.8), (0.7729, -1.12, 0.4582), (0.7729, -1.12, 2.458), (0.7729, -1.08, 0.4582), (0.7729, -1.08, 2.458), (0.812, -1.12, 0.4582), (0.812, -1.12, 2.458), (0.812, -1.08, 0.4582), (0.812, -1.08, 2.458), (0.6871, -1.205, 0.4582), (0.6871, -0.9947, 0.4582), (0.8978, -1.205, 0.4582), (0.8978, -0.9947, 0.4582), (0.6871, -1.205, -0.3418), (0.6871, -0.9947, -0.3418), (0.8978, -1.205, -0.04178), (0.8978, -0.9947, -0.04178), (0.7925, -1.072, 0.4582), (0.7925, -1.072, 2.458), (0.7925, -1.128, 0.4582), (0.7925, -1.128, 2.458), (0.7925, -0.9947, 0.4582), (0.7925, -1.205, 0.4582), (0.7925, -0.9947, -0.1918), (0.7925, -1.205, -0.1918), (0.7648, -1.1, 0.4582), (0.7648, -1.1, 2.458), (0.8201, -1.1, 0.4582), (0.8201, -1.1, 2.458), (0.6871, -1.1, 0.4582), (0.8978, -1.1, 0.4582), (0.6871, -1.1, -0.3418), (0.8978, -1.1, -0.04178), (0.7925, -1.1, -0.1918), (0.7925, -1.1, 2.458), (0.48, 0.04014, 0.3625), (0.6309, 0.04014, 0.3926), (0.7589, 0.04014, 0.478), (0.8444, 0.04014, 0.606), (0.8744, 0.04014, 0.7569), (0.8444, 0.04014, 0.9078), (0.7589, 0.04014, 1.036), (0.6309, 0.04014, 1.121), (0.48, 0.04014, 1.151), (0.3291, 0.04014, 1.121), (0.2011, 0.04014, 1.036), (0.1156, 0.04014, 0.9078), (0.08562, 0.04014, 0.7569), (0.1156, 0.04014, 0.606), (0.2011, 0.04014, 0.478), (0.3291, 0.04014, 0.3926), (0.48, -0.01886, 0.3625), (0.6309, -0.01886, 0.3926), (0.7589, -0.01886, 0.478), (0.8444, -0.01886, 0.606), (0.8744, -0.01886, 0.7569), (0.8444, -0.01886, 0.9078), (0.7589, -0.01886, 1.036), (0.6309, -0.01886, 1.121), (0.48, -0.01886, 1.151), (0.3291, -0.01886, 1.121), (0.2011, -0.01886, 1.036), (0.1156, -0.01886, 0.9078), (0.08562, -0.01886, 0.7569), (0.1156, -0.01886, 0.606), (0.2011, -0.01886, 0.478), (0.3291, -0.01886, 0.3926), (0.1545, 0.04558, -0.5089), (0.3332, 0.04558, -0.3895), (0.4526, 0.04558, -0.2108), (0.4526, 0.04558, 0.2108), (0.3332, 0.04558, 0.3895), (0.1545, 0.04558, 0.5089), (-0.0563, 0.04558, 0.5508), (-0.0563, 0.04558, -0.5508), (0.4945, 0.04558, 1.148e-07), (0.1545, -0.02228, -0.5089), (0.3332, -0.02228, -0.3895), (0.4526, -0.02228, -0.2108), (0.4526, -0.02228, 0.2108), (0.3332, -0.02228, 0.3895), (0.1545, -0.02228, 0.5089), (-0.0563, -0.02228, 0.5508), (-0.0563, -0.02228, -0.5508), (0.4945, -0.02228, 1.148e-07), (0.4454, 1.439, -1.2), (-9.704e-05, 1.579, -1.2), (0.6, 1.0, -1.2), (0.6, 1.0, -1.7), (0.3509, 1.308, -1.2), (-9.704e-05, 1.418, -1.2), (0.1484, 1.556, -1.2), (0.3058, 1.505, -1.2), (0.1169, 1.406, -1.2), (0.2429, 1.364, -1.2), (0.6393, 1.236, -1.2), (0.4921, 1.171, -1.2), (0.8, 0.0, -1.45), (0.8, 1.0, -1.45), (0.8, -1.0, -1.45), (0.0, -1.0, -1.325), (0.4454, 1.439, -1.45), (-9.704e-05, 1.579, -1.45), (0.3058, 1.505, -1.45), (0.1484, 1.556, -1.45), (0.6393, 1.236, -1.45), (0.0, 1.0, -1.45), (0.6, 1.0, -1.45), (0.3509, 1.308, -1.45), (-9.704e-05, 1.418, -1.45), (0.2429, 1.364, -1.45), (0.1169, 1.406, -1.45), (0.4921, 1.171, -1.45), (1.1, 0.8, -0.7), (1.1, 0.8, -0.8), (1.1, -0.8, -0.7), (1.1, -0.8, -0.8), (1.0, 0.9, -0.6), (1.0, 0.9, -0.9), (1.0, -0.9, -0.6), (1.0, -0.9, -0.9), (1.0, 0.9, -0.75), (1.0, -0.9, -0.75), (1.1, -0.8, -0.75), (1.1, 0.0, -0.7), (1.0, 0.0, -0.9), (1.0, 0.0, -0.6), (1.1, 0.0, -0.8), (1.1, 0.0, -0.75), (0.812, -1.12, 2.397), (0.812, -1.08, 2.397), (0.7729, -1.08, 2.397), (0.7729, -1.12, 2.397), (0.7925, -1.128, 2.397), (0.7925, -1.072, 2.397), (0.8201, -1.1, 2.397), (0.7648, -1.1, 2.397), (0.8, -0.001303, -0.5011), (0.8, -0.001303, -0.2011), (0.8, 0.6987, -0.5011), (0.8, 0.6987, -0.4011), (0.9, -0.001303, -0.5011), (0.9, -0.001303, -0.2011), (0.9, 0.6987, -0.5011), (0.9, 0.6987, -0.4011)], [], [(3, 117, 124, 122), (450, 451, 446, 439), (112, 40, 0, 114), (1, 41, 45, 43), (28, 27, 31, 30), (16, 18, 17, 15), (7, 9, 8, 6), (18, 20, 19, 17), (9, 11, 10, 8), (26, 25, 33, 32), (5, 7, 6, 126), (12, 24, 25, 14), (21, 4, 29, 37), (14, 16, 15, 13), (11, 12, 139, 10), (27, 26, 32, 31), (12, 14, 13, 139), (5, 4, 21, 7), (24, 23, 35, 34), (111, 43, 44, 38), (11, 9, 22, 23), (25, 24, 34, 33), (18, 16, 26, 27), (22, 21, 37, 36), (7, 21, 22, 9), (14, 25, 26, 16), (12, 11, 23, 24), (20, 18, 27, 28), (45, 110, 39, 42), (23, 22, 36, 35), (116, 2, 40, 112), (439, 446, 445, 443), (42, 39, 38, 44), (113, 1, 43, 111), (43, 45, 42, 44), (86, 85, 103, 102), (60, 62, 61, 59), (50, 52, 51, 49), (90, 89, 99, 98), (62, 64, 63, 61), (92, 91, 97, 96), (64, 66, 65, 63), (52, 54, 53, 51), (88, 87, 101, 100), (66, 68, 67, 65), (84, 83, 105, 104), (48, 50, 49, 47), (56, 82, 83, 58), (79, 46, 94, 109), (58, 60, 59, 57), (93, 92, 96, 95), (64, 86, 87, 66), (72, 90, 91, 74), (89, 88, 100, 99), (54, 56, 55, 53), (85, 84, 104, 103), (56, 58, 57, 55), (48, 46, 79, 50), (82, 81, 107, 106), (76, 78, 77, 75), (46, 93, 95, 94), (78, 48, 47, 77), (54, 52, 80, 81), (87, 86, 102, 101), (78, 93, 46, 48), (83, 82, 106, 105), (62, 60, 84, 85), (68, 70, 69, 67), (70, 72, 71, 69), (70, 68, 88, 89), (72, 74, 73, 71), (74, 76, 75, 73), (78, 76, 92, 93), (80, 79, 109, 108), (50, 79, 80, 52), (91, 90, 98, 97), (58, 83, 84, 60), (66, 87, 88, 68), (74, 91, 92, 76), (56, 54, 81, 82), (64, 62, 85, 86), (109, 94, 95, 96, 97, 98, 99, 100, 101, 102, 103, 104, 105, 106, 107, 108), (81, 80, 108, 107), (47, 49, 359, 358), (72, 70, 89, 90), (3, 115, 138, 41), (118, 1, 113, 121), (41, 138, 110, 45), (30, 31, 32, 33, 34, 35, 36, 37, 29), (0, 118, 121, 114), (441, 444, 119, 437), (119, 436, 447, 451), (116, 120, 117, 2), (125, 123, 122, 124), (115, 3, 122, 123), (117, 120, 125, 124), (116, 112, 127, 129), (112, 114, 128, 127), (421, 420, 130, 132), (420, 422, 131, 130), (130, 133, 135, 411), (130, 131, 134, 133), (136, 128, 114, 121), (423, 422, 128, 136), (116, 129, 410), (152, 142, 148, 153), (140, 145, 147, 155), (144, 146, 148, 142), (154, 146, 144, 151), (151, 144, 142, 152), (145, 143, 141, 147), (153, 148, 146, 154), (140, 150, 154, 145), (147, 153, 149, 155), (143, 151, 152, 141), (145, 154, 151, 143), (141, 152, 153, 147), (149, 153, 154, 150), (166, 170, 162, 158), (175, 167, 159, 163), (176, 158, 162, 187), (203, 166, 158, 176), (182, 160, 156, 179), (194, 172, 160, 182), (187, 162, 170, 188), (188, 170, 171, 191), (191, 171, 172, 194), (179, 156, 164, 197), (197, 164, 165, 200), (200, 165, 166, 203), (161, 157, 169, 173), (173, 169, 168, 174), (174, 168, 167, 175), (156, 160, 172, 164), (164, 172, 171, 165), (165, 171, 170, 166), (168, 202, 205, 167), (202, 201, 204, 205), (201, 200, 203, 204), (169, 199, 202, 168), (199, 198, 201, 202), (198, 197, 200, 201), (157, 181, 199, 169), (181, 180, 198, 199), (180, 179, 197, 198), (174, 193, 196, 173), (193, 192, 195, 196), (192, 191, 194, 195), (175, 190, 193, 174), (190, 189, 192, 193), (189, 188, 191, 192), (163, 185, 190, 175), (185, 186, 189, 190), (186, 187, 188, 189), (173, 196, 184, 161), (196, 195, 183, 184), (195, 194, 182, 183), (161, 184, 181, 157), (184, 183, 180, 181), (183, 182, 179, 180), (167, 205, 178, 159), (205, 204, 177, 178), (204, 203, 176, 177), (159, 178, 185, 163), (178, 177, 186, 185), (177, 176, 187, 186), (216, 220, 212, 208), (225, 217, 209, 213), (226, 208, 212, 237), (253, 216, 208, 226), (232, 210, 206, 229), (244, 222, 210, 232), (237, 212, 220, 238), (238, 220, 221, 241), (241, 221, 222, 244), (229, 206, 214, 247), (247, 214, 215, 250), (250, 215, 216, 253), (211, 207, 219, 223), (223, 219, 218, 224), (224, 218, 217, 225), (206, 210, 222, 214), (214, 222, 221, 215), (215, 221, 220, 216), (218, 252, 255, 217), (252, 251, 254, 255), (251, 250, 253, 254), (219, 249, 252, 218), (249, 248, 251, 252), (248, 247, 250, 251), (207, 231, 249, 219), (231, 230, 248, 249), (230, 229, 247, 248), (224, 243, 246, 223), (243, 242, 245, 246), (242, 241, 244, 245), (225, 240, 243, 224), (240, 239, 242, 243), (239, 238, 241, 242), (213, 235, 240, 225), (235, 236, 239, 240), (236, 237, 238, 239), (223, 246, 234, 211), (246, 245, 233, 234), (245, 244, 232, 233), (211, 234, 231, 207), (234, 233, 230, 231), (233, 232, 229, 230), (217, 255, 228, 209), (255, 254, 227, 228), (254, 253, 226, 227), (209, 228, 235, 213), (228, 227, 236, 235), (227, 226, 237, 236), (266, 270, 262, 258), (275, 267, 259, 263), (276, 258, 262, 287), (303, 266, 258, 276), (282, 260, 256, 279), (294, 272, 260, 282), (287, 262, 270, 288), (288, 270, 271, 291), (306, 313, 272, 294), (279, 256, 264, 297), (309, 315, 265, 300), (300, 265, 266, 303), (261, 257, 269, 273), (312, 314, 268, 274), (274, 268, 267, 275), (256, 260, 272, 264), (315, 313, 271, 265), (265, 271, 270, 266), (268, 302, 305, 267), (302, 301, 304, 305), (301, 300, 303, 304), (314, 311, 302, 268), (311, 310, 301, 302), (310, 309, 300, 301), (257, 281, 299, 269), (281, 280, 298, 299), (280, 279, 297, 298), (312, 308, 296, 273), (308, 307, 295, 296), (307, 306, 294, 295), (275, 290, 293, 274), (290, 289, 292, 293), (289, 288, 291, 292), (263, 285, 290, 275), (285, 286, 289, 290), (286, 287, 288, 289), (273, 296, 284, 261), (296, 295, 283, 284), (295, 294, 282, 283), (261, 284, 281, 257), (284, 283, 280, 281), (283, 282, 279, 280), (267, 305, 278, 259), (305, 304, 277, 278), (304, 303, 276, 277), (259, 278, 285, 263), (278, 277, 286, 285), (277, 276, 287, 286), (292, 291, 306, 307), (293, 292, 307, 308), (274, 293, 308, 312), (298, 297, 309, 310), (299, 298, 310, 311), (269, 299, 311, 314), (264, 272, 313, 315), (273, 269, 314, 312), (291, 271, 313, 306), (297, 264, 315, 309), (459, 349, 327, 454), (318, 319, 323, 322), (324, 455, 459, 348), (320, 321, 317, 316), (322, 323, 321, 320), (318, 322, 320, 316), (457, 341, 331, 453), (458, 351, 329, 452), (456, 343, 325, 455), (340, 330, 335, 344), (357, 349, 325, 343), (345, 332, 336, 347), (348, 326, 333, 352), (350, 328, 334, 353), (342, 324, 332, 345), (356, 355, 338, 347), (344, 335, 339, 346), (353, 334, 338, 355), (352, 333, 337, 354), (333, 344, 346, 337), (354, 356, 347, 336), (328, 342, 345, 334), (334, 345, 347, 338), (351, 357, 343, 329), (326, 340, 344, 333), (452, 329, 343, 456), (454, 327, 341, 457), (331, 341, 357, 351), (337, 346, 356, 354), (332, 352, 354, 336), (335, 353, 355, 339), (346, 339, 355, 356), (330, 350, 353, 335), (324, 348, 352, 332), (341, 327, 349, 357), (453, 331, 351, 458), (455, 325, 349, 459), (363, 364, 380, 379), (53, 55, 362, 361), (65, 67, 368, 367), (71, 73, 371, 370), (77, 47, 358, 373), (59, 61, 365, 364), (69, 71, 370, 369), (51, 53, 361, 360), (57, 59, 364, 363), (63, 65, 367, 366), (75, 77, 373, 372), (55, 57, 363, 362), (67, 69, 369, 368), (49, 51, 360, 359), (61, 63, 366, 365), (73, 75, 372, 371), (374, 375, 376, 377, 378, 379, 380, 381, 382, 383, 384, 385, 386, 387, 388, 389), (371, 372, 388, 387), (364, 365, 381, 380), (372, 373, 389, 388), (365, 366, 382, 381), (358, 359, 375, 374), (373, 358, 374, 389), (366, 367, 383, 382), (359, 360, 376, 375), (367, 368, 384, 383), (360, 361, 377, 376), (368, 369, 385, 384), (361, 362, 378, 377), (369, 370, 386, 385), (362, 363, 379, 378), (370, 371, 387, 386), (15, 17, 395, 394), (139, 13, 393, 398), (126, 6, 390, 397), (6, 8, 391, 390), (13, 15, 394, 393), (10, 139, 398, 392), (17, 19, 396, 395), (8, 10, 392, 391), (392, 398, 407, 401), (395, 396, 405, 404), (393, 394, 403, 402), (390, 391, 400, 399), (398, 393, 402, 407), (397, 390, 399, 406), (394, 395, 404, 403), (391, 392, 401, 400), (419, 418, 408, 412), (120, 116, 410, 137), (430, 411, 135, 429), (132, 130, 411), (435, 430, 410, 419), (417, 412, 408, 415), (413, 416, 414, 409), (416, 417, 415, 414), (431, 435, 419, 412), (410, 129, 418, 419), (129, 421, 428, 418), (415, 426, 427, 414), (408, 424, 426, 415), (418, 428, 424, 408), (414, 427, 425, 409), (134, 131, 422, 423), (127, 128, 422, 420), (129, 127, 420, 421), (417, 416, 434, 433), (412, 417, 433, 431), (416, 413, 432, 434), (434, 432, 425, 427), (410, 430, 429, 137), (433, 434, 427, 426), (431, 433, 426, 424), (435, 431, 424, 428), (430, 435, 428, 421), (411, 430, 421, 132), (448, 450, 439, 443), (444, 440, 436, 119), (446, 438, 442, 445), (447, 449, 442, 438), (451, 447, 438, 446), (436, 440, 449, 447), (441, 437, 450, 448), (437, 119, 451, 450), (442, 449, 41, 1), (445, 442, 1, 118), (443, 445, 118, 0), (448, 443, 0, 40), (441, 448, 40, 2), (444, 441, 2, 117), (440, 444, 117, 3), (449, 440, 3, 41), (328, 452, 456, 342), (326, 454, 457, 340), (330, 453, 458, 350), (323, 319, 317, 321), (342, 456, 455, 324), (350, 458, 452, 328), (340, 457, 453, 330), (348, 459, 454, 326), (460, 461, 463, 462), (462, 463, 467, 466), (466, 467, 465, 464), (467, 463, 461, 465)])
me_cube.polygons.foreach_set('use_smooth', [1, 0, 1, 1, 1, 1, 1, 1, 1, 1, 1, 1, 1, 1, 1, 1, 1, 1, 1, 1, 1, 1, 1, 1, 1, 1, 1, 1, 1, 1, 1, 0, 1, 1, 1, 1, 1, 1, 1, 1, 1, 1, 1, 1, 1, 1, 1, 1, 1, 1, 1, 1, 1, 1, 1, 1, 1, 1, 1, 1, 1, 1, 1, 1, 1, 1, 1, 1, 1, 1, 1, 1, 1, 1, 1, 1, 1, 1, 1, 1, 1, 1, 1, 1, 1, 1, 1, 1, 1, 1, 0, 0, 1, 1, 1, 1, 1, 1, 1, 1, 1, 1, 1, 1, 1, 1, 1, 1, 1, 1, 1, 1, 1, 1, 1, 1, 1, 1, 1, 1, 1, 1, 1, 1, 1, 1, 1, 1, 1, 1, 1, 1, 1, 1, 1, 1, 1, 1, 1, 1, 1, 1, 1, 1, 1, 1, 1, 1, 1, 1, 1, 1, 1, 1, 1, 1, 1, 1, 1, 1, 1, 1, 1, 1, 1, 1, 1, 1, 1, 1, 1, 1, 1, 1, 1, 1, 1, 1, 1, 1, 1, 1, 1, 1, 1, 1, 1, 1, 1, 1, 1, 1, 1, 1, 1, 1, 1, 1, 1, 1, 1, 1, 1, 1, 1, 1, 1, 1, 1, 1, 1, 1, 1, 1, 1, 1, 1, 1, 1, 1, 1, 1, 1, 1, 1, 1, 1, 1, 1, 1, 1, 1, 1, 1, 1, 1, 1, 1, 1, 1, 1, 1, 1, 1, 1, 1, 1, 1, 1, 1, 1, 1, 1, 1, 1, 1, 1, 1, 1, 1, 1, 1, 1, 1, 1, 1, 1, 1, 1, 1, 1, 1, 1, 1, 1, 1, 1, 1, 1, 1, 1, 1, 1, 1, 1, 1, 1, 1, 1, 1, 1, 1, 1, 1, 1, 1, 1, 1, 1, 1, 1, 1, 1, 1, 1, 1, 1, 1, 1, 1, 1, 1, 1, 1, 1, 1, 1, 1, 1, 1, 1, 1, 1, 1, 1, 1, 1, 1, 1, 1, 1, 1, 1, 1, 1, 1, 1, 1, 1, 1, 1, 1, 1, 1, 1, 1, 1, 1, 1, 1, 1, 1, 1, 1, 1, 1, 1, 1, 1, 0, 1, 0, 1, 1, 1, 0, 1, 1, 1, 1, 1, 1, 1, 1, 1, 0, 0, 0, 1, 0, 1, 1, 1, 1, 1, 0, 0, 0, 0, 0, 0, 0, 0, 1, 1, 1, 1, 1, 1, 1, 1, 1, 1, 1, 1, 1, 1, 1, 1, 0, 0, 0, 0])
me_cube.polygons.foreach_set('material_index', [0, 2, 0, 0, 0, 0, 0, 0, 0, 0, 0, 0, 0, 0, 0, 0, 0, 0, 0, 0, 0, 0, 0, 0, 0, 0, 0, 0, 0, 0, 0, 0, 0, 0, 0, 0, 0, 0, 0, 0, 0, 0, 0, 0, 0, 0, 0, 0, 0, 0, 0, 0, 0, 0, 0, 0, 0, 0, 0, 0, 0, 0, 0, 0, 0, 0, 0, 0, 0, 0, 0, 0, 0, 0, 0, 0, 0, 0, 0, 0, 0, 2, 0, 0, 0, 0, 0, 0, 2, 0, 0, 2, 0, 0, 0, 0, 0, 0, 0, 0, 0, 0, 0, 0, 0, 0, 0, 0, 0, 0, 0, 0, 0, 0, 0, 0, 0, 0, 0, 0, 0, 0, 0, 0, 0, 0, 0, 0, 0, 0, 0, 0, 0, 0, 0, 0, 0, 0, 0, 0, 0, 0, 0, 0, 0, 0, 0, 0, 0, 0, 0, 0, 0, 0, 0, 0, 0, 0, 0, 0, 0, 0, 0, 0, 0, 0, 0, 0, 0, 0, 0, 0, 0, 0, 0, 0, 0, 0, 0, 0, 0, 0, 0, 0, 0, 0, 0, 0, 0, 0, 0, 0, 0, 0, 0, 0, 0, 0, 0, 0, 0, 0, 0, 0, 0, 0, 0, 0, 0, 0, 0, 0, 0, 0, 0, 0, 0, 0, 0, 0, 0, 0, 0, 0, 0, 0, 0, 0, 0, 0, 0, 0, 0, 0, 0, 0, 0, 0, 0, 0, 0, 0, 0, 0, 0, 0, 0, 0, 0, 0, 0, 0, 0, 0, 0, 0, 0, 0, 0, 0, 0, 0, 0, 0, 0, 0, 0, 0, 0, 0, 0, 0, 2, 0, 0, 0, 0, 0, 2, 2, 2, 0, 2, 0, 0, 0, 0, 0, 0, 0, 0, 0, 0, 0, 0, 2, 0, 2, 2, 2, 0, 0, 0, 0, 0, 0, 2, 2, 2, 0, 0, 0, 0, 0, 0, 0, 0, 0, 0, 0, 0, 0, 0, 0, 0, 0, 0, 0, 0, 0, 0, 0, 0, 0, 0, 0, 0, 0, 0, 0, 0, 0, 0, 0, 0, 0, 0, 0, 0, 0, 0, 0, 0, 0, 0, 0, 0, 1, 0, 0, 0, 1, 1, 1, 1, 1, 1, 1, 1, 1, 1, 1, 0, 0, 0, 1, 1, 1, 1, 0, 1, 1, 1, 1, 0, 0, 0, 0, 0, 2, 0, 0, 2, 0, 0, 0, 0, 0, 0, 0, 0, 0, 0, 0, 0, 0, 0, 0, 0, 0, 0, 0, 0])
me_cube.materials.append(mat_material_001)
me_cube.materials.append(mat_material)
me_cube.materials.append(mat_material_003)
me_cube.use_remesh_preserve_volume = False
me_cube.use_remesh_preserve_attributes = False
me_cube.use_mirror_vertex_groups = False
me_cube.update()

# ---- curves / text
cu_nurbspath = bpy.data.curves.new('NurbsPath', 'CURVE')
cu_nurbspath.dimensions = '3D'
_sp = cu_nurbspath.splines.new('NURBS'); _sp.points.add(10)
_sp.points.foreach_set('co', [1.2, 0.8929, 0.1307, 1.0, 1.2, 1.775, 0.1307, 1.0, 1.2, 1.775, 0.8432, 1.0, 1.2, 0.8929, 0.8432, 1.0, 1.2, 0.01071, 0.8432, 1.0, 1.2, -0.8715, 0.8432, 1.0, 1.2, -1.754, 0.8432, 1.0, 1.2, -1.754, 0.1307, 1.0, 1.2, -0.8715, 0.1307, 1.0, 1.2, 0.01071, 0.1307, 1.0, 1.2, 0.8929, 0.1307, 1.0])
_sp.order_u = 5
_sp.order_v = 0
_sp.use_endpoint_u = True
cu_nurbspath.use_path = True
cu_nurbspath.use_path_clamp = True
cu_nurbspath.bevel_resolution = 0
cu_nurbspath.fill_mode = 'HALF'

# ---- objects
ob_vert = bpy.data.objects.new('Vert', me_vert)
ob_trackpath = bpy.data.objects.new('Trackpath', cu_nurbspath)
ob_track_r = bpy.data.objects.new('Track.R', me_plane_000)
ob_track_l = bpy.data.objects.new('Track.L', me_plane_003)
ob_body = bpy.data.objects.new('Body', me_cube)

# ---- transforms, parenting, visibility, modifiers, constraints
ob_vert.location = (-2.083, 0.448, 0.09211)
ob_vert.lineart.crease_threshold = 0.0
ob_trackpath.location = (0.0, 0.0, 0.0)
ob_trackpath.lineart.crease_threshold = 0.0
ob_track_r.location = (0.0, 0.0, 0.0)
ob_track_r.rotation_euler = (1.571, -0.0, 0.0)
ob_track_r.lineart.crease_threshold = 0.0
ob_track_l.location = (-2.4, 0.0, 0.0)
ob_track_l.rotation_euler = (1.571, -0.0, 0.0)
ob_track_l.lineart.crease_threshold = 0.0
ob_body.location = (0.0, 0.0, 2.1)
ob_body.lineart.crease_threshold = 0.0
_m = ob_body.modifiers.new('Mirror', 'MIRROR')
_m = ob_body.modifiers.new('Bevel', 'BEVEL')
_m.angle_limit = 0.7854
_m.spread = 0.0

# ---- collection membership
col_collection_1.objects.link(ob_vert)
col_collection_1.objects.link(ob_trackpath)
col_collection_1.objects.link(ob_track_r)
col_collection_1.objects.link(ob_track_l)
col_collection_1.objects.link(ob_body)

# ---- scene / render settings (as saved in the file)
scene.frame_start = 1; scene.frame_end = 19; scene.frame_set(1)
scene.render.engine = 'CYCLES'
scene.render.dither_intensity = 0.0
scene.render.use_simplify = True
scene.cycles.use_denoising = False
scene.cycles.samples = 128
scene.cycles.sampling_pattern = 'TABULATED_SOBOL'
scene.cycles.light_sampling_threshold = 0.0
scene.cycles.use_adaptive_sampling = False
scene.cycles.use_light_tree = False
scene.cycles.blur_glossy = 0.0
scene.cycles.max_bounces = 4
scene.cycles.sample_clamp_indirect = 0.0
scene.cycles.use_camera_cull = True
scene.view_settings.view_transform = 'Standard'
bpy.context.view_layer.update()

# ---- added for rendering (the .blend has no active camera and no usable light): camera, sun
cam_auto = bpy.data.cameras.new('AutoCamera')
cam_auto.lens = 50.0
cam_auto.sensor_width = 36.0
cam_auto.clip_end = 1000.0
ob_auto_camera = bpy.data.objects.new('AutoCamera', cam_auto)
scene.collection.objects.link(ob_auto_camera)
ob_auto_camera.location = (11.0766, -15.7373, 10.9123)
ob_auto_camera.rotation_euler = (1.09748, -7.21219e-08, 0.694738)
scene.camera = ob_auto_camera
light_auto_sun = bpy.data.lights.new('AutoSun', 'SUN')
light_auto_sun.energy = 3.0
light_auto_sun.angle = 0.0523599
ob_auto_sun = bpy.data.objects.new('AutoSun', light_auto_sun)
scene.collection.objects.link(ob_auto_sun)
ob_auto_sun.rotation_euler = (0.872665, 0.174533, 0.523599)
bpy.context.view_layer.update()
